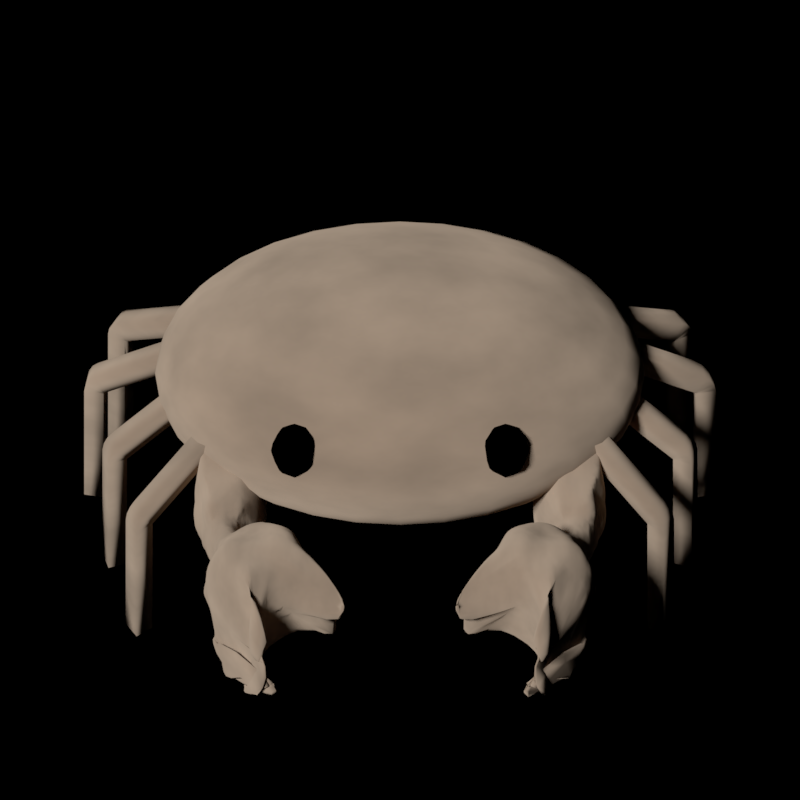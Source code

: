 # Source: crab.blend  (saved by Blender 2.79.0; exported with 4.5.12 LTS)
import bpy
from mathutils import Matrix  # noqa: F401  (used for matrix-valued properties, if any)

bpy.ops.wm.read_factory_settings(use_empty=True)
scene = bpy.context.scene
scene.name = 'Scene'

# ---- collections
col_collection_1 = bpy.data.collections.new('Collection 1'); scene.collection.children.link(col_collection_1)

# ---- images (referenced by path relative to the original .blend; pixels are not part of the script)
import os
ASSET_DIR = os.environ.get("B2B_ASSET_DIR", "")  # directory of the original .blend (textures are referenced by path, not embedded)
HERE = os.path.dirname(os.path.abspath(__file__))  # packed textures are extracted next to this script under _unpacked/

def load_image(name, relpath, width, height, colorspace="sRGB"):
    """Load a texture the original file referenced (path relative to the .blend, or extracted next to this script)."""
    p = next((c for c in (os.path.join(HERE, relpath), os.path.join(ASSET_DIR, relpath)) if relpath and os.path.exists(c)), "")
    if p:
        img = bpy.data.images.load(p, check_existing=True)
        img.name = name
    else:  # same state as the original file: an image datablock whose file is absent (Cycles renders it pink)
        img = bpy.data.images.new(name, width, height)
        img.source = "FILE"
        img.filepath = "//" + (relpath or name)
    img.colorspace_settings.name = colorspace
    return img
img_texturescom_rocksarid0019_1_seamless_s_jpg = load_image('TexturesCom_RocksArid0019_1_seamless_S.jpg', 'TexturesCom_RocksArid0019_1_seamless_S.jpg', 1024, 1024, 'sRGB')

# ---- materials (node trees are filled in below, after node groups)
mat_crab = bpy.data.materials.new('Crab')
mat_crab.alpha_threshold = 0.0
mat_crab.roughness = 0.5
mat_black = bpy.data.materials.new('Black')
mat_black.alpha_threshold = 0.0
mat_black.roughness = 0.5

# ---- material node trees
mat_crab.use_nodes = True; mat_crab.node_tree.nodes.clear()
_N = mat_crab.node_tree.nodes; _L = mat_crab.node_tree.links
n0 = _N.new('ShaderNodeOutputMaterial'); n0.name = 'Material Output'; n0.location = (461, 300)
n1 = _N.new('ShaderNodeBsdfDiffuse'); n1.name = 'Diffuse BSDF'; n1.location = (10, 300)
n1.inputs[0].default_value = (0.6344, 0.4753, 0.3433, 1.0)
n1.inputs[1].default_value = 1.0
n2 = _N.new('ShaderNodeMixShader'); n2.name = 'Mix Shader'; n2.location = (241, 322)
n3 = _N.new('ShaderNodeBsdfDiffuse'); n3.name = 'Diffuse BSDF.001'; n3.location = (0, 166)
n3.inputs[0].default_value = (0.1622, 0.1235, 0.09099, 1.0)
n4 = _N.new('ShaderNodeTexNoise'); n4.name = 'Noise Texture'; n4.location = (-430, 653)
n4.inputs[2].default_value = 3.9
n4.inputs[3].default_value = 16.0
n5 = _N.new('ShaderNodeTexImage'); n5.name = 'Image Texture'; n5.location = (-400, 419)
n5.width = 140
n5.image = img_texturescom_rocksarid0019_1_seamless_s_jpg
n5.projection = 'SPHERE'
n6 = _N.new('ShaderNodeTexCoord'); n6.name = 'Texture Coordinate'; n6.location = (-677, 488)
n7 = _N.new('ShaderNodeMath'); n7.name = 'Math'; n7.location = (-117, 539)
n7.operation = 'SUBTRACT'
_L.new(n1.outputs[0], n2.inputs[1])
_L.new(n2.outputs[0], n0.inputs[0])
_L.new(n3.outputs[0], n2.inputs[2])
_L.new(n4.outputs[0], n7.inputs[0])
_L.new(n6.outputs[0], n5.inputs[0])
_L.new(n7.outputs[0], n2.inputs[0])
_L.new(n5.outputs[0], n7.inputs[1])
n0.is_active_output = True
mat_black.use_nodes = True; mat_black.node_tree.nodes.clear()
_N = mat_black.node_tree.nodes; _L = mat_black.node_tree.links
n0 = _N.new('ShaderNodeOutputMaterial'); n0.name = 'Material Output'; n0.location = (300, 300)
n1 = _N.new('ShaderNodeBsdfDiffuse'); n1.name = 'Diffuse BSDF'; n1.location = (10, 300)
n1.inputs[0].default_value = (0.0, 0.0, 0.0, 1.0)
_L.new(n1.outputs[0], n0.inputs[0])
n0.is_active_output = True

# ---- world
world_world = bpy.data.worlds.new('World'); scene.world = world_world
world_world.use_nodes = True; world_world.node_tree.nodes.clear()
_N = world_world.node_tree.nodes; _L = world_world.node_tree.links
n0 = _N.new('ShaderNodeOutputWorld'); n0.name = 'World Output'; n0.location = (300, 300)
n1 = _N.new('ShaderNodeBackground'); n1.name = 'Background'; n1.location = (10, 300)
n1.inputs[0].default_value = (1.0, 1.0, 1.0, 0.0)
n1.inputs[1].default_value = 0.0
_L.new(n1.outputs[0], n0.inputs[0])
n0.is_active_output = True
world_world.color = (0.0, 0.0, 0.0)
world_world.use_sun_shadow = False
world_world.sun_shadow_jitter_overblur = 0.0
world_world.cycles.sampling_method = 'MANUAL'

# ---- cameras
cam_camera = bpy.data.cameras.new('Camera')
cam_camera.type = 'ORTHO'
cam_camera.clip_end = 100.0
cam_camera.lens = 35.0
cam_camera.sensor_width = 32.0
cam_camera.sensor_height = 18.0
cam_camera.dof.focus_distance = 0.0

# ---- lights
light_sun = bpy.data.lights.new('Sun', 'SUN')
light_sun.transmission_factor = 0.0
light_sun.angle = 0.1993
light_sun.energy = 1.0
light_sun.shadow_buffer_clip_start = 0.5
light_sun.shadow_soft_size = 0.1
light_sun.shadow_cascade_max_distance = 1000.0

# ---- meshes
me_sphere = bpy.data.meshes.new('Sphere')
me_sphere.from_pydata([(0.0, -3.258e-07, -1.0), (0.03806, 0.1913, 0.9808), (0.07466, 0.3753, 0.9239), (0.1084, 0.5449, 0.8315), (0.1379, 0.6935, 0.7071), (0.1622, 0.8155, 0.5556), (0.1802, 0.9061, 0.3827), (0.1913, 0.9619, 0.1951), (0.1951, 0.9808, 7.55e-08), (0.1913, 0.9619, -0.1951), (0.1802, 0.9061, -0.3827), (0.1622, 0.8155, -0.5556), (0.1379, 0.6935, -0.7071), (0.1084, 0.5449, -0.8315), (0.07466, 0.3753, -0.9239), (0.03806, 0.1913, -0.9808), (0.07466, 0.1802, 0.9808), (0.1464, 0.3536, 0.9239), (0.2126, 0.5133, 0.8315), (0.2706, 0.6533, 0.7071), (0.3182, 0.7682, 0.5556), (0.3536, 0.8536, 0.3827), (0.3753, 0.9061, 0.1951), (0.3827, 0.9239, 7.55e-08), (0.3753, 0.9061, -0.1951), (0.3536, 0.8536, -0.3827), (0.3182, 0.7682, -0.5556), (0.2706, 0.6533, -0.7071), (0.2126, 0.5133, -0.8315), (0.1464, 0.3536, -0.9239), (0.07466, 0.1802, -0.9808), (0.1084, 0.1622, 0.9808), (0.2126, 0.3182, 0.9239), (0.3087, 0.4619, 0.8315), (0.3928, 0.5879, 0.7071), (0.4619, 0.6913, 0.5556), (0.5133, 0.7682, 0.3827), (0.5449, 0.8155, 0.1951), (0.5556, 0.8315, 7.55e-08), (0.5449, 0.8155, -0.1951), (0.5133, 0.7682, -0.3827), (0.4619, 0.6913, -0.5556), (0.3928, 0.5879, -0.7071), (0.3087, 0.4619, -0.8315), (0.2126, 0.3182, -0.9239), (0.1084, 0.1622, -0.9808), (0.1379, 0.1379, 0.9808), (0.2706, 0.2706, 0.9239), (0.3928, 0.3928, 0.8315), (0.5, 0.5, 0.7071), (0.5879, 0.5879, 0.5556), (0.6533, 0.6533, 0.3827), (0.6935, 0.6935, 0.1951), (0.7071, 0.7071, 7.55e-08), (0.6935, 0.6935, -0.1951), (0.6533, 0.6533, -0.3827), (0.5879, 0.5879, -0.5556), (0.5, 0.5, -0.7071), (0.3928, 0.3928, -0.8315), (0.2706, 0.2706, -0.9239), (0.1379, 0.1379, -0.9808), (0.1622, 0.1084, 0.9808), (0.3182, 0.2126, 0.9239), (0.4619, 0.3087, 0.8315), (0.5879, 0.3928, 0.7071), (0.6913, 0.4619, 0.5556), (0.7682, 0.5133, 0.3827), (0.8155, 0.5449, 0.1951), (0.8315, 0.5556, 7.55e-08), (0.8155, 0.5449, -0.1951), (0.7682, 0.5133, -0.3827), (0.6913, 0.4619, -0.5556), (0.5879, 0.3928, -0.7071), (0.4619, 0.3087, -0.8315), (0.3182, 0.2126, -0.9239), (0.1622, 0.1084, -0.9808), (0.1802, 0.07466, 0.9808), (0.3536, 0.1464, 0.9239), (0.5133, 0.2126, 0.8315), (0.6533, 0.2706, 0.7071), (0.7682, 0.3182, 0.5556), (0.8536, 0.3536, 0.3827), (0.9061, 0.3753, 0.1951), (0.9239, 0.3827, 7.55e-08), (0.9061, 0.3753, -0.1951), (0.8536, 0.3536, -0.3827), (0.7682, 0.3182, -0.5556), (0.6533, 0.2706, -0.7071), (0.5133, 0.2126, -0.8315), (0.3536, 0.1464, -0.9239), (0.1802, 0.07466, -0.9808), (0.1913, 0.03806, 0.9808), (0.3753, 0.07466, 0.9239), (0.5449, 0.1084, 0.8315), (0.6935, 0.1379, 0.7071), (0.8155, 0.1622, 0.5556), (0.9061, 0.1802, 0.3827), (0.9619, 0.1913, 0.1951), (0.9808, 0.1951, 7.55e-08), (0.9619, 0.1913, -0.1951), (0.9061, 0.1802, -0.3827), (0.8155, 0.1622, -0.5556), (0.6935, 0.1379, -0.7071), (0.5449, 0.1084, -0.8315), (0.3753, 0.07466, -0.9239), (0.1913, 0.03806, -0.9808), (0.1951, -3.266e-07, 0.9808), (0.3827, -3.192e-07, 0.9239), (0.5556, -3.117e-07, 0.8315), (0.7071, -3.192e-07, 0.7071), (0.8315, -3.341e-07, 0.5556), (0.9239, -2.745e-07, 0.3827), (0.9808, -3.937e-07, 0.1951), (1.0, -3.788e-07, 7.55e-08), (0.9808, -3.937e-07, -0.1951), (0.9239, -2.298e-07, -0.3827), (0.8315, -3.341e-07, -0.5556), (0.7071, -3.192e-07, -0.7071), (0.5556, -3.415e-07, -0.8315), (0.3827, -3.043e-07, -0.9239), (0.1951, -3.08e-07, -0.9808), (0.1913, -0.03806, 0.9808), (0.3753, -0.07466, 0.9239), (0.5449, -0.1084, 0.8315), (0.6935, -0.138, 0.7071), (0.8155, -0.1622, 0.5556), (0.9061, -0.1802, 0.3827), (0.9619, -0.1913, 0.1951), (0.9808, -0.1951, 7.55e-08), (0.9619, -0.1913, -0.1951), (0.9061, -0.1802, -0.3827), (0.8155, -0.1622, -0.5556), (0.6935, -0.138, -0.7071), (0.5449, -0.1084, -0.8315), (0.3753, -0.07466, -0.9239), (0.1913, -0.03806, -0.9808), (0.1802, -0.07466, 0.9808), (0.3536, -0.1464, 0.9239), (0.5133, -0.2126, 0.8315), (0.6533, -0.2706, 0.7071), (0.7682, -0.3182, 0.5556), (0.8536, -0.3536, 0.3827), (0.9061, -0.3753, 0.1951), (0.9239, -0.3827, 7.55e-08), (0.9061, -0.3753, -0.1951), (0.8536, -0.3536, -0.3827), (0.7682, -0.3182, -0.5556), (0.6533, -0.2706, -0.7071), (0.5133, -0.2126, -0.8315), (0.3536, -0.1464, -0.9239), (0.1802, -0.07466, -0.9808), (0.1622, -0.1084, 0.9808), (0.3182, -0.2126, 0.9239), (0.4619, -0.3087, 0.8315), (0.5879, -0.3928, 0.7071), (0.6913, -0.4619, 0.5556), (0.7682, -0.5133, 0.3827), (0.8155, -0.5449, 0.1951), (0.8315, -0.5556, 7.55e-08), (0.8155, -0.5449, -0.1951), (0.7682, -0.5133, -0.3827), (0.6913, -0.4619, -0.5556), (0.5879, -0.3928, -0.7071), (0.4619, -0.3087, -0.8315), (0.3182, -0.2126, -0.9239), (0.1622, -0.1084, -0.9808), (0.1379, -0.138, 0.9808), (0.2706, -0.2706, 0.9239), (0.3928, -0.3928, 0.8315), (0.5, -0.5, 0.7071), (0.5879, -0.5879, 0.5556), (0.6533, -0.6533, 0.3827), (0.6935, -0.6935, 0.1951), (0.7071, -0.7071, 7.55e-08), (0.6935, -0.6935, -0.1951), (0.6533, -0.6533, -0.3827), (0.5879, -0.5879, -0.5556), (0.5, -0.5, -0.7071), (0.3928, -0.3928, -0.8315), (0.2706, -0.2706, -0.9239), (0.1379, -0.138, -0.9808), (0.1084, -0.1622, 0.9808), (0.2126, -0.3182, 0.9239), (0.3087, -0.4619, 0.8315), (0.3928, -0.5879, 0.7071), (0.4619, -0.6913, 0.5556), (0.5133, -0.7682, 0.3827), (0.5449, -0.8155, 0.1951), (0.5556, -0.8315, 7.55e-08), (0.5449, -0.8155, -0.1951), (0.5133, -0.7682, -0.3827), (0.4619, -0.6913, -0.5556), (0.3928, -0.5879, -0.7071), (0.3087, -0.4619, -0.8315), (0.2126, -0.3182, -0.9239), (0.1084, -0.1622, -0.9808), (0.07466, -0.1802, 0.9808), (0.1464, -0.3536, 0.9239), (0.2126, -0.5133, 0.8315), (0.2706, -0.6533, 0.7071), (0.3182, -0.7682, 0.5556), (0.3536, -0.8536, 0.3827), (0.3753, -0.9061, 0.1951), (0.3827, -0.9239, 7.55e-08), (0.3753, -0.9061, -0.1951), (0.3536, -0.8536, -0.3827), (0.3182, -0.7682, -0.5556), (0.2706, -0.6533, -0.7071), (0.2126, -0.5133, -0.8315), (0.1464, -0.3536, -0.9239), (0.07466, -0.1802, -0.9808), (0.03806, -0.1913, 0.9808), (0.07466, -0.3753, 0.9239), (0.1084, -0.5449, 0.8315), (0.1379, -0.6935, 0.7071), (0.1622, -0.8155, 0.5556), (0.1802, -0.9061, 0.3827), (0.1913, -0.9619, 0.1951), (0.1951, -0.9808, 7.55e-08), (0.1913, -0.9619, -0.1951), (0.1802, -0.9061, -0.3827), (0.1622, -0.8155, -0.5556), (0.1379, -0.6935, -0.7071), (0.1084, -0.5449, -0.8315), (0.07466, -0.3753, -0.9239), (0.03806, -0.1913, -0.9808), (-7.212e-09, -0.1951, 0.9808), (4.122e-08, -0.3827, 0.9239), (2.632e-08, -0.5556, 0.8315), (-2.584e-08, -0.7071, 0.7071), (-8.544e-08, -0.8315, 0.5556), (6.357e-08, -0.9239, 0.3827), (-8.544e-08, -0.9808, 0.1951), (-1.003e-07, -1.0, 7.55e-08), (-8.544e-08, -0.9808, -0.1951), (6.357e-08, -0.9239, -0.3827), (-8.544e-08, -0.8315, -0.5556), (-2.584e-08, -0.7071, -0.7071), (-1.094e-08, -0.5556, -0.8315), (3.964e-09, -0.3827, -0.9239), (3.964e-09, -0.1951, -0.9808), (-0.03806, -0.1913, 0.9808), (-0.07466, -0.3753, 0.9239), (-0.1084, -0.5449, 0.8315), (-0.1379, -0.6935, 0.7071), (-0.1622, -0.8155, 0.5556), (-0.1802, -0.9061, 0.3827), (-0.1913, -0.9619, 0.1951), (-0.1951, -0.9808, 7.55e-08), (-0.1913, -0.9619, -0.1951), (-0.1802, -0.9061, -0.3827), (-0.1622, -0.8155, -0.5556), (-0.1379, -0.6935, -0.7071), (-0.1084, -0.5449, -0.8315), (-0.07466, -0.3753, -0.9239), (-0.03806, -0.1913, -0.9808), (-1.247e-07, -6.269e-07, 1.0), (-0.07466, -0.1802, 0.9808), (-0.1464, -0.3536, 0.9239), (-0.2126, -0.5133, 0.8315), (-0.2706, -0.6533, 0.7071), (-0.3182, -0.7682, 0.5556), (-0.3536, -0.8536, 0.3827), (-0.3753, -0.9061, 0.1951), (-0.3827, -0.9239, 7.55e-08), (-0.3753, -0.9061, -0.1951), (-0.3536, -0.8536, -0.3827), (-0.3182, -0.7682, -0.5556), (-0.2706, -0.6533, -0.7071), (-0.2126, -0.5133, -0.8315), (-0.1464, -0.3536, -0.9239), (-0.07466, -0.1802, -0.9808), (-0.1084, -0.1622, 0.9808), (-0.2126, -0.3182, 0.9239), (-0.3087, -0.4619, 0.8315), (-0.3928, -0.5879, 0.7071), (-0.4619, -0.6913, 0.5556), (-0.5133, -0.7682, 0.3827), (-0.5449, -0.8155, 0.1951), (-0.5556, -0.8315, 7.55e-08), (-0.5449, -0.8155, -0.1951), (-0.5133, -0.7682, -0.3827), (-0.4619, -0.6913, -0.5556), (-0.3928, -0.5879, -0.7071), (-0.3087, -0.4619, -0.8315), (-0.2126, -0.3182, -0.9239), (-0.1084, -0.1622, -0.9808), (-0.1379, -0.138, 0.9808), (-0.2706, -0.2706, 0.9239), (-0.3928, -0.3928, 0.8315), (-0.5, -0.5, 0.7071), (-0.5879, -0.5879, 0.5556), (-0.6533, -0.6533, 0.3827), (-0.6935, -0.6935, 0.1951), (-0.7071, -0.7071, 7.55e-08), (-0.6935, -0.6935, -0.1951), (-0.6533, -0.6533, -0.3827), (-0.5879, -0.5879, -0.5556), (-0.5, -0.5, -0.7071), (-0.3928, -0.3928, -0.8315), (-0.2706, -0.2706, -0.9239), (-0.1379, -0.1379, -0.9808), (-0.1622, -0.1084, 0.9808), (-0.3182, -0.2126, 0.9239), (-0.4619, -0.3087, 0.8315), (-0.5879, -0.3928, 0.7071), (-0.6913, -0.4619, 0.5556), (-0.7682, -0.5133, 0.3827), (-0.8155, -0.5449, 0.1951), (-0.8315, -0.5556, 7.55e-08), (-0.8155, -0.5449, -0.1951), (-0.7682, -0.5133, -0.3827), (-0.6913, -0.4619, -0.5556), (-0.5879, -0.3928, -0.7071), (-0.4619, -0.3087, -0.8315), (-0.3182, -0.2126, -0.9239), (-0.1622, -0.1084, -0.9808), (-0.1802, -0.07466, 0.9808), (-0.3536, -0.1464, 0.9239), (-0.5133, -0.2126, 0.8315), (-0.6533, -0.2706, 0.7071), (-0.7682, -0.3182, 0.5556), (-0.8536, -0.3536, 0.3827), (-0.9061, -0.3753, 0.1951), (-0.9239, -0.3827, 7.55e-08), (-0.9061, -0.3753, -0.1951), (-0.8536, -0.3536, -0.3827), (-0.7682, -0.3182, -0.5556), (-0.6533, -0.2706, -0.7071), (-0.5133, -0.2126, -0.8315), (-0.3536, -0.1464, -0.9239), (-0.1802, -0.07466, -0.9808), (-0.1913, -0.03806, 0.9808), (-0.3753, -0.07466, 0.9239), (-0.5449, -0.1084, 0.8315), (-0.6935, -0.1379, 0.7071), (-0.8155, -0.1622, 0.5556), (-0.9061, -0.1802, 0.3827), (-0.9619, -0.1913, 0.1951), (-0.9808, -0.1951, 7.55e-08), (-0.9619, -0.1913, -0.1951), (-0.9061, -0.1802, -0.3827), (-0.8155, -0.1622, -0.5556), (-0.6935, -0.1379, -0.7071), (-0.5449, -0.1084, -0.8315), (-0.3753, -0.07466, -0.9239), (-0.1913, -0.03806, -0.9808), (-0.1951, -3.117e-07, 0.9808), (-0.3827, -2.819e-07, 0.9239), (-0.5556, -2.819e-07, 0.8315), (-0.7071, -1.851e-07, 0.7071), (-0.8315, -1.404e-07, 0.5556), (-0.9239, -3.192e-07, 0.3827), (-0.9808, -9.567e-08, 0.1951), (-1.0, -1.404e-07, 7.55e-08), (-0.9808, -9.567e-08, -0.1951), (-0.9239, -3.192e-07, -0.3827), (-0.8315, -1.404e-07, -0.5556), (-0.7071, -1.851e-07, -0.7071), (-0.5556, -2.596e-07, -0.8315), (-0.3827, -2.521e-07, -0.9239), (-0.1951, -3.155e-07, -0.9808), (-0.1913, 0.03806, 0.9808), (-0.3753, 0.07466, 0.9239), (-0.5449, 0.1084, 0.8315), (-0.6935, 0.1379, 0.7071), (-0.8155, 0.1622, 0.5556), (-0.9061, 0.1802, 0.3827), (-0.9619, 0.1913, 0.1951), (-0.9808, 0.1951, 7.55e-08), (-0.9619, 0.1913, -0.1951), (-0.9061, 0.1802, -0.3827), (-0.8155, 0.1622, -0.5556), (-0.6935, 0.1379, -0.7071), (-0.5449, 0.1084, -0.8315), (-0.3753, 0.07466, -0.9239), (-0.1913, 0.03806, -0.9808), (-0.1802, 0.07466, 0.9808), (-0.3536, 0.1464, 0.9239), (-0.5133, 0.2126, 0.8315), (-0.6533, 0.2706, 0.7071), (-0.7682, 0.3182, 0.5556), (-0.8536, 0.3536, 0.3827), (-0.9061, 0.3753, 0.1951), (-0.9239, 0.3827, 7.55e-08), (-0.9061, 0.3753, -0.1951), (-0.8536, 0.3536, -0.3827), (-0.7682, 0.3182, -0.5556), (-0.6533, 0.2706, -0.7071), (-0.5133, 0.2126, -0.8315), (-0.3536, 0.1464, -0.9239), (-0.1802, 0.07466, -0.9808), (-0.1622, 0.1084, 0.9808), (-0.3182, 0.2126, 0.9239), (-0.4619, 0.3087, 0.8315), (-0.5879, 0.3928, 0.7071), (-0.6913, 0.4619, 0.5556), (-0.7682, 0.5133, 0.3827), (-0.8155, 0.5449, 0.1951), (-0.8315, 0.5556, 7.55e-08), (-0.8155, 0.5449, -0.1951), (-0.7682, 0.5133, -0.3827), (-0.6913, 0.4619, -0.5556), (-0.5879, 0.3928, -0.7071), (-0.4619, 0.3087, -0.8315), (-0.3182, 0.2126, -0.9239), (-0.1622, 0.1084, -0.9808), (-0.1379, 0.1379, 0.9808), (-0.2706, 0.2706, 0.9239), (-0.3928, 0.3928, 0.8315), (-0.5, 0.5, 0.7071), (-0.5879, 0.5879, 0.5556), (-0.6533, 0.6533, 0.3827), (-0.6935, 0.6935, 0.1951), (-0.7071, 0.7071, 7.55e-08), (-0.6935, 0.6935, -0.1951), (-0.6533, 0.6533, -0.3827), (-0.5879, 0.5879, -0.5556), (-0.5, 0.5, -0.7071), (-0.3928, 0.3928, -0.8315), (-0.2706, 0.2706, -0.9239), (-0.1379, 0.1379, -0.9808), (-0.1084, 0.1622, 0.9808), (-0.2126, 0.3182, 0.9239), (-0.3087, 0.4619, 0.8315), (-0.3928, 0.5879, 0.7071), (-0.4619, 0.6913, 0.5556), (-0.5133, 0.7682, 0.3827), (-0.5449, 0.8155, 0.1951), (-0.5556, 0.8315, 7.55e-08), (-0.5449, 0.8155, -0.1951), (-0.5133, 0.7682, -0.3827), (-0.4619, 0.6913, -0.5556), (-0.3928, 0.5879, -0.7071), (-0.3087, 0.4619, -0.8315), (-0.2126, 0.3182, -0.9239), (-0.1084, 0.1622, -0.9808), (-0.07466, 0.1802, 0.9808), (-0.1464, 0.3536, 0.9239), (-0.2126, 0.5133, 0.8315), (-0.2706, 0.6533, 0.7071), (-0.3182, 0.7682, 0.5556), (-0.3536, 0.8536, 0.3827), (-0.3753, 0.9061, 0.1951), (-0.3827, 0.9239, 7.55e-08), (-0.3753, 0.9061, -0.1951), (-0.3536, 0.8536, -0.3827), (-0.3182, 0.7682, -0.5556), (-0.2706, 0.6533, -0.7071), (-0.2126, 0.5133, -0.8315), (-0.1464, 0.3536, -0.9239), (-0.07466, 0.1802, -0.9808), (-0.03806, 0.1913, 0.9808), (-0.07466, 0.3753, 0.9239), (-0.1084, 0.5449, 0.8315), (-0.1379, 0.6935, 0.7071), (-0.1622, 0.8155, 0.5556), (-0.1802, 0.9061, 0.3827), (-0.1913, 0.9619, 0.1951), (-0.1951, 0.9808, 7.55e-08), (-0.1913, 0.9619, -0.1951), (-0.1802, 0.9061, -0.3827), (-0.1622, 0.8155, -0.5556), (-0.1379, 0.6935, -0.7071), (-0.1084, 0.5449, -0.8315), (-0.07466, 0.3753, -0.9239), (-0.03806, 0.1913, -0.9808), (3.749e-08, 0.1951, 0.9808), (7.847e-08, 0.3827, 0.9239), (1.083e-07, 0.5556, 0.8315), (1.53e-07, 0.7071, 0.7071), (2.722e-07, 0.8315, 0.5556), (6.357e-08, 0.9239, 0.3827), (2.573e-07, 0.9808, 0.1951), (2.722e-07, 1.0, 7.55e-08), (2.573e-07, 0.9808, -0.1951), (6.357e-08, 0.9239, -0.3827), (2.722e-07, 0.8315, -0.5556), (1.53e-07, 0.7071, -0.7071), (1.232e-07, 0.5556, -0.8315), (7.847e-08, 0.3827, -0.9239), (1.514e-08, 0.1951, -0.9808)], [], [(476, 475, 9, 10), (469, 468, 2, 3), (477, 476, 10, 11), (470, 469, 3, 4), (478, 477, 11, 12), (471, 470, 4, 5), (479, 478, 12, 13), (472, 471, 5, 6), (480, 479, 13, 14), (473, 472, 6, 7), (481, 480, 14, 15), (474, 473, 7, 8), (467, 256, 1), (0, 481, 15), (475, 474, 8, 9), (468, 467, 1, 2), (0, 15, 30), (9, 8, 23, 24), (2, 1, 16, 17), (10, 9, 24, 25), (3, 2, 17, 18), (11, 10, 25, 26), (4, 3, 18, 19), (12, 11, 26, 27), (5, 4, 19, 20), (13, 12, 27, 28), (6, 5, 20, 21), (14, 13, 28, 29), (7, 6, 21, 22), (15, 14, 29, 30), (8, 7, 22, 23), (1, 256, 16), (28, 27, 42, 43), (21, 20, 35, 36), (29, 28, 43, 44), (22, 21, 36, 37), (30, 29, 44, 45), (23, 22, 37, 38), (16, 256, 31), (0, 30, 45), (24, 23, 38, 39), (17, 16, 31, 32), (25, 24, 39, 40), (18, 17, 32, 33), (26, 25, 40, 41), (19, 18, 33, 34), (27, 26, 41, 42), (20, 19, 34, 35), (32, 31, 46, 47), (40, 39, 54, 55), (33, 32, 47, 48), (41, 40, 55, 56), (34, 33, 48, 49), (42, 41, 56, 57), (35, 34, 49, 50), (43, 42, 57, 58), (36, 35, 50, 51), (44, 43, 58, 59), (37, 36, 51, 52), (45, 44, 59, 60), (38, 37, 52, 53), (31, 256, 46), (0, 45, 60), (39, 38, 53, 54), (51, 50, 65, 66), (59, 58, 73, 74), (52, 51, 66, 67), (60, 59, 74, 75), (53, 52, 67, 68), (46, 256, 61), (0, 60, 75), (54, 53, 68, 69), (47, 46, 61, 62), (55, 54, 69, 70), (48, 47, 62, 63), (56, 55, 70, 71), (49, 48, 63, 64), (57, 56, 71, 72), (50, 49, 64, 65), (58, 57, 72, 73), (70, 69, 84, 85), (63, 62, 77, 78), (71, 70, 85, 86), (64, 63, 78, 79), (72, 71, 86, 87), (65, 64, 79, 80), (73, 72, 87, 88), (66, 65, 80, 81), (74, 73, 88, 89), (67, 66, 81, 82), (75, 74, 89, 90), (68, 67, 82, 83), (61, 256, 76), (0, 75, 90), (69, 68, 83, 84), (62, 61, 76, 77), (89, 88, 103, 104), (82, 81, 96, 97), (90, 89, 104, 105), (83, 82, 97, 98), (76, 256, 91), (0, 90, 105), (84, 83, 98, 99), (77, 76, 91, 92), (85, 84, 99, 100), (78, 77, 92, 93), (86, 85, 100, 101), (79, 78, 93, 94), (87, 86, 101, 102), (80, 79, 94, 95), (88, 87, 102, 103), (81, 80, 95, 96), (93, 92, 107, 108), (101, 100, 115, 116), (94, 93, 108, 109), (102, 101, 116, 117), (95, 94, 109, 110), (103, 102, 117, 118), (96, 95, 110, 111), (104, 103, 118, 119), (97, 96, 111, 112), (105, 104, 119, 120), (98, 97, 112, 113), (91, 256, 106), (0, 105, 120), (99, 98, 113, 114), (92, 91, 106, 107), (100, 99, 114, 115), (112, 111, 126, 127), (120, 119, 134, 135), (113, 112, 127, 128), (106, 256, 121), (0, 120, 135), (114, 113, 128, 129), (107, 106, 121, 122), (115, 114, 129, 130), (108, 107, 122, 123), (116, 115, 130, 131), (109, 108, 123, 124), (117, 116, 131, 132), (110, 109, 124, 125), (118, 117, 132, 133), (111, 110, 125, 126), (119, 118, 133, 134), (131, 130, 145, 146), (124, 123, 138, 139), (132, 131, 146, 147), (125, 124, 139, 140), (133, 132, 147, 148), (126, 125, 140, 141), (134, 133, 148, 149), (127, 126, 141, 142), (135, 134, 149, 150), (128, 127, 142, 143), (121, 256, 136), (0, 135, 150), (129, 128, 143, 144), (122, 121, 136, 137), (130, 129, 144, 145), (123, 122, 137, 138), (150, 149, 164, 165), (143, 142, 157, 158), (136, 256, 151), (0, 150, 165), (144, 143, 158, 159), (137, 136, 151, 152), (145, 144, 159, 160), (138, 137, 152, 153), (146, 145, 160, 161), (139, 138, 153, 154), (147, 146, 161, 162), (140, 139, 154, 155), (148, 147, 162, 163), (141, 140, 155, 156), (149, 148, 163, 164), (142, 141, 156, 157), (162, 161, 176, 177), (155, 154, 169, 170), (163, 162, 177, 178), (156, 155, 170, 171), (164, 163, 178, 179), (157, 156, 171, 172), (165, 164, 179, 180), (158, 157, 172, 173), (151, 256, 166), (0, 165, 180), (159, 158, 173, 174), (152, 151, 166, 167), (160, 159, 174, 175), (153, 152, 167, 168), (161, 160, 175, 176), (154, 153, 168, 169), (166, 256, 181), (0, 180, 195), (174, 173, 188, 189), (167, 166, 181, 182), (175, 174, 189, 190), (168, 167, 182, 183), (176, 175, 190, 191), (169, 168, 183, 184), (177, 176, 191, 192), (170, 169, 184, 185), (178, 177, 192, 193), (171, 170, 185, 186), (179, 178, 193, 194), (172, 171, 186, 187), (180, 179, 194, 195), (173, 172, 187, 188), (185, 184, 199, 200), (193, 192, 207, 208), (186, 185, 200, 201), (194, 193, 208, 209), (187, 186, 201, 202), (195, 194, 209, 210), (188, 187, 202, 203), (181, 256, 196), (0, 195, 210), (189, 188, 203, 204), (182, 181, 196, 197), (190, 189, 204, 205), (183, 182, 197, 198), (191, 190, 205, 206), (184, 183, 198, 199), (192, 191, 206, 207), (204, 203, 218, 219), (197, 196, 211, 212), (205, 204, 219, 220), (198, 197, 212, 213), (206, 205, 220, 221), (199, 198, 213, 214), (207, 206, 221, 222), (200, 199, 214, 215), (208, 207, 222, 223), (201, 200, 215, 216), (209, 208, 223, 224), (202, 201, 216, 217), (210, 209, 224, 225), (203, 202, 217, 218), (196, 256, 211), (0, 210, 225), (223, 222, 237, 238), (216, 215, 230, 231), (224, 223, 238, 239), (217, 216, 231, 232), (225, 224, 239, 240), (218, 217, 232, 233), (211, 256, 226), (0, 225, 240), (219, 218, 233, 234), (212, 211, 226, 227), (220, 219, 234, 235), (213, 212, 227, 228), (221, 220, 235, 236), (214, 213, 228, 229), (222, 221, 236, 237), (215, 214, 229, 230), (227, 226, 241, 242), (235, 234, 249, 250), (228, 227, 242, 243), (236, 235, 250, 251), (229, 228, 243, 244), (237, 236, 251, 252), (230, 229, 244, 245), (238, 237, 252, 253), (231, 230, 245, 246), (239, 238, 253, 254), (232, 231, 246, 247), (240, 239, 254, 255), (233, 232, 247, 248), (226, 256, 241), (0, 240, 255), (234, 233, 248, 249), (246, 245, 261, 262), (254, 253, 269, 270), (247, 246, 262, 263), (255, 254, 270, 271), (248, 247, 263, 264), (241, 256, 257), (0, 255, 271), (249, 248, 264, 265), (242, 241, 257, 258), (250, 249, 265, 266), (243, 242, 258, 259), (251, 250, 266, 267), (244, 243, 259, 260), (252, 251, 267, 268), (245, 244, 260, 261), (253, 252, 268, 269), (266, 265, 280, 281), (259, 258, 273, 274), (267, 266, 281, 282), (260, 259, 274, 275), (268, 267, 282, 283), (261, 260, 275, 276), (269, 268, 283, 284), (262, 261, 276, 277), (270, 269, 284, 285), (263, 262, 277, 278), (271, 270, 285, 286), (264, 263, 278, 279), (257, 256, 272), (0, 271, 286), (265, 264, 279, 280), (258, 257, 272, 273), (285, 284, 299, 300), (278, 277, 292, 293), (286, 285, 300, 301), (279, 278, 293, 294), (272, 256, 287), (0, 286, 301), (280, 279, 294, 295), (273, 272, 287, 288), (281, 280, 295, 296), (274, 273, 288, 289), (282, 281, 296, 297), (275, 274, 289, 290), (283, 282, 297, 298), (276, 275, 290, 291), (284, 283, 298, 299), (277, 276, 291, 292), (297, 296, 311, 312), (290, 289, 304, 305), (298, 297, 312, 313), (291, 290, 305, 306), (299, 298, 313, 314), (292, 291, 306, 307), (300, 299, 314, 315), (293, 292, 307, 308), (301, 300, 315, 316), (294, 293, 308, 309), (287, 256, 302), (0, 301, 316), (295, 294, 309, 310), (288, 287, 302, 303), (296, 295, 310, 311), (289, 288, 303, 304), (316, 315, 330, 331), (309, 308, 323, 324), (302, 256, 317), (0, 316, 331), (310, 309, 324, 325), (303, 302, 317, 318), (311, 310, 325, 326), (304, 303, 318, 319), (312, 311, 326, 327), (305, 304, 319, 320), (313, 312, 327, 328), (306, 305, 320, 321), (314, 313, 328, 329), (307, 306, 321, 322), (315, 314, 329, 330), (308, 307, 322, 323), (320, 319, 334, 335), (328, 327, 342, 343), (321, 320, 335, 336), (329, 328, 343, 344), (322, 321, 336, 337), (330, 329, 344, 345), (323, 322, 337, 338), (331, 330, 345, 346), (324, 323, 338, 339), (317, 256, 332), (0, 331, 346), (325, 324, 339, 340), (318, 317, 332, 333), (326, 325, 340, 341), (319, 318, 333, 334), (327, 326, 341, 342), (339, 338, 353, 354), (332, 256, 347), (0, 346, 361), (340, 339, 354, 355), (333, 332, 347, 348), (341, 340, 355, 356), (334, 333, 348, 349), (342, 341, 356, 357), (335, 334, 349, 350), (343, 342, 357, 358), (336, 335, 350, 351), (344, 343, 358, 359), (337, 336, 351, 352), (345, 344, 359, 360), (338, 337, 352, 353), (346, 345, 360, 361), (358, 357, 372, 373), (351, 350, 365, 366), (359, 358, 373, 374), (352, 351, 366, 367), (360, 359, 374, 375), (353, 352, 367, 368), (361, 360, 375, 376), (354, 353, 368, 369), (347, 256, 362), (0, 361, 376), (355, 354, 369, 370), (348, 347, 362, 363), (356, 355, 370, 371), (349, 348, 363, 364), (357, 356, 371, 372), (350, 349, 364, 365), (362, 256, 377), (0, 376, 391), (370, 369, 384, 385), (363, 362, 377, 378), (371, 370, 385, 386), (364, 363, 378, 379), (372, 371, 386, 387), (365, 364, 379, 380), (373, 372, 387, 388), (366, 365, 380, 381), (374, 373, 388, 389), (367, 366, 381, 382), (375, 374, 389, 390), (368, 367, 382, 383), (376, 375, 390, 391), (369, 368, 383, 384), (381, 380, 395, 396), (389, 388, 403, 404), (382, 381, 396, 397), (390, 389, 404, 405), (383, 382, 397, 398), (391, 390, 405, 406), (384, 383, 398, 399), (377, 256, 392), (0, 391, 406), (385, 384, 399, 400), (378, 377, 392, 393), (386, 385, 400, 401), (379, 378, 393, 394), (387, 386, 401, 402), (380, 379, 394, 395), (388, 387, 402, 403), (400, 399, 414, 415), (393, 392, 407, 408), (401, 400, 415, 416), (394, 393, 408, 409), (402, 401, 416, 417), (395, 394, 409, 410), (403, 402, 417, 418), (396, 395, 410, 411), (404, 403, 418, 419), (397, 396, 411, 412), (405, 404, 419, 420), (398, 397, 412, 413), (406, 405, 420, 421), (399, 398, 413, 414), (392, 256, 407), (0, 406, 421), (419, 418, 433, 434), (412, 411, 426, 427), (420, 419, 434, 435), (413, 412, 427, 428), (421, 420, 435, 436), (414, 413, 428, 429), (407, 256, 422), (0, 421, 436), (415, 414, 429, 430), (408, 407, 422, 423), (416, 415, 430, 431), (409, 408, 423, 424), (417, 416, 431, 432), (410, 409, 424, 425), (418, 417, 432, 433), (411, 410, 425, 426), (431, 430, 445, 446), (424, 423, 438, 439), (432, 431, 446, 447), (425, 424, 439, 440), (433, 432, 447, 448), (426, 425, 440, 441), (434, 433, 448, 449), (427, 426, 441, 442), (435, 434, 449, 450), (428, 427, 442, 443), (436, 435, 450, 451), (429, 428, 443, 444), (422, 256, 437), (0, 436, 451), (430, 429, 444, 445), (423, 422, 437, 438), (450, 449, 464, 465), (443, 442, 457, 458), (451, 450, 465, 466), (444, 443, 458, 459), (437, 256, 452), (0, 451, 466), (445, 444, 459, 460), (438, 437, 452, 453), (446, 445, 460, 461), (439, 438, 453, 454), (447, 446, 461, 462), (440, 439, 454, 455), (448, 447, 462, 463), (441, 440, 455, 456), (449, 448, 463, 464), (442, 441, 456, 457), (454, 453, 468, 469), (462, 461, 476, 477), (455, 454, 469, 470), (463, 462, 477, 478), (456, 455, 470, 471), (464, 463, 478, 479), (457, 456, 471, 472), (465, 464, 479, 480), (458, 457, 472, 473), (466, 465, 480, 481), (459, 458, 473, 474), (452, 256, 467), (0, 466, 481), (460, 459, 474, 475), (453, 452, 467, 468), (461, 460, 475, 476)])
me_sphere.polygons.foreach_set('use_smooth', [True] * 512)
me_sphere.materials.append(mat_crab)
me_sphere.use_remesh_preserve_volume = False
me_sphere.use_remesh_preserve_attributes = False
me_sphere.use_mirror_vertex_groups = False
me_sphere.update()
me_sphere_001 = bpy.data.meshes.new('Sphere.001')
me_sphere_001.from_pydata([(-0.9032, -1.029, 0.4166), (-0.9032, -1.107, 0.02408), (-0.9032, -1.107, 0.4321), (-0.848, -1.052, 0.4166), (-0.8012, -1.005, 0.3724), (-0.7699, -0.9741, 0.3062), (-0.7589, -0.9631, 0.2281), (-0.7699, -0.9741, 0.15), (-0.8012, -1.005, 0.08384), (-0.848, -1.052, 0.03961), (-0.8251, -1.107, 0.4166), (-0.7589, -1.107, 0.3724), (-0.7147, -1.107, 0.3062), (-0.6992, -1.107, 0.2281), (-0.7147, -1.107, 0.15), (-0.7589, -1.107, 0.08384), (-0.8251, -1.107, 0.03961), (-0.848, -1.163, 0.4166), (-0.8012, -1.209, 0.3724), (-0.7699, -1.241, 0.3062), (-0.7589, -1.252, 0.2281), (-0.7699, -1.241, 0.15), (-0.8012, -1.209, 0.08384), (-0.848, -1.163, 0.03961), (-0.9032, -1.185, 0.4166), (-0.9032, -1.252, 0.3724), (-0.9032, -1.296, 0.3062), (-0.9032, -1.311, 0.2281), (-0.9032, -1.296, 0.15), (-0.9032, -1.252, 0.08384), (-0.9032, -1.185, 0.03961), (-0.9584, -1.163, 0.4166), (-1.005, -1.209, 0.3724), (-1.036, -1.241, 0.3062), (-1.047, -1.252, 0.2281), (-1.036, -1.241, 0.15), (-1.005, -1.209, 0.08384), (-0.9584, -1.163, 0.03961), (-0.9813, -1.107, 0.4166), (-1.047, -1.107, 0.3724), (-1.092, -1.107, 0.3062), (-1.107, -1.107, 0.2281), (-1.092, -1.107, 0.15), (-1.047, -1.107, 0.08384), (-0.9813, -1.107, 0.03961), (-0.9584, -1.052, 0.4166), (-1.005, -1.005, 0.3724), (-1.036, -0.9741, 0.3062), (-1.047, -0.9631, 0.2281), (-1.036, -0.9741, 0.15), (-1.005, -1.005, 0.08384), (-0.9584, -1.052, 0.03961), (-0.9032, -0.9631, 0.3724), (-0.9032, -0.9188, 0.3062), (-0.9032, -0.9033, 0.2281), (-0.9032, -0.9188, 0.15), (-0.9032, -0.9631, 0.08384), (-0.9032, -1.029, 0.03961)], [], [(57, 56, 8, 9), (55, 54, 6, 7), (53, 52, 4, 5), (0, 2, 3), (1, 57, 9), (56, 55, 7, 8), (54, 53, 5, 6), (52, 0, 3, 4), (1, 9, 16), (8, 7, 14, 15), (6, 5, 12, 13), (4, 3, 10, 11), (9, 8, 15, 16), (7, 6, 13, 14), (5, 4, 11, 12), (3, 2, 10), (13, 12, 19, 20), (11, 10, 17, 18), (16, 15, 22, 23), (14, 13, 20, 21), (12, 11, 18, 19), (10, 2, 17), (1, 16, 23), (15, 14, 21, 22), (23, 22, 29, 30), (21, 20, 27, 28), (19, 18, 25, 26), (17, 2, 24), (1, 23, 30), (22, 21, 28, 29), (20, 19, 26, 27), (18, 17, 24, 25), (26, 25, 32, 33), (24, 2, 31), (1, 30, 37), (29, 28, 35, 36), (27, 26, 33, 34), (25, 24, 31, 32), (30, 29, 36, 37), (28, 27, 34, 35), (1, 37, 44), (36, 35, 42, 43), (34, 33, 40, 41), (32, 31, 38, 39), (37, 36, 43, 44), (35, 34, 41, 42), (33, 32, 39, 40), (31, 2, 38), (39, 38, 45, 46), (44, 43, 50, 51), (42, 41, 48, 49), (40, 39, 46, 47), (38, 2, 45), (1, 44, 51), (43, 42, 49, 50), (41, 40, 47, 48), (51, 50, 56, 57), (49, 48, 54, 55), (47, 46, 52, 53), (45, 2, 0), (1, 51, 57), (50, 49, 55, 56), (48, 47, 53, 54), (46, 45, 0, 52)])
me_sphere_001.polygons.foreach_set('use_smooth', [True] * 64)
me_sphere_001.materials.append(mat_black)
me_sphere_001.use_remesh_preserve_volume = False
me_sphere_001.use_remesh_preserve_attributes = False
me_sphere_001.use_mirror_vertex_groups = False
me_sphere_001.update()
me_icosphere = bpy.data.meshes.new('Icosphere')
me_icosphere.from_pydata([(-1.628, -2.288, 0.3034), (-1.551, -2.529, 0.4724), (-1.655, -2.224, 0.1169), (-1.55, -2.69, 0.1392), (-1.565, -2.587, 0.3861), (-1.327, -2.895, 0.348), (-0.9608, -3.358, 0.03316), (-1.533, -2.163, -0.04035), (-1.352, -2.955, 0.07149), (-1.148, -3.098, 0.1119), (-1.499, -2.234, -0.05139), (-1.642, -2.363, 0.3316), (-1.398, -2.803, 0.2214), (-1.587, -2.209, 0.383), (-1.566, -2.476, 0.4747), (-1.565, -2.397, 0.01268), (-1.644, -2.134, 0.1303), (-1.495, -2.696, 0.3718), (-1.608, -2.482, 0.3956), (-1.637, -2.596, 0.1081), (-1.632, -2.3, 0.1417), (-1.616, -2.173, 0.2389), (-1.658, -2.22, 0.1521), (-1.482, -2.133, -0.04566), (-1.298, -2.89, -0.02038), (-1.579, -2.521, 0.4295), (-1.451, -2.635, 0.5045), (-1.578, -2.283, 0.01058), (-1.183, -2.698, 0.06869), (-1.052, -3.331, 0.3691), (-1.558, -2.593, -0.001535), (-1.639, -2.26, 0.2282), (-1.585, -2.187, 0.006319), (-1.583, -2.431, 0.08756), (-1.175, -3.159, 0.3057), (-1.275, -2.981, -0.004323), (-1.26, -2.418, 0.008898), (-1.08, -3.403, 0.2772), (-1.218, -2.862, 0.2379), (-1.348, -2.867, 0.1656), (-1.005, -2.574, 0.08949), (-1.276, -2.134, -0.01988), (-1.11, -2.349, 0.07235), (-1.048, -3.1, 0.4831), (-1.456, -2.289, -0.05048), (-1.25, -3.033, -0.0028), (-1.398, -2.804, 0.2864), (-0.9098, -2.546, 0.08048), (-0.7394, -2.625, 0.2245), (-1.387, -2.44, -0.04516), (-1.347, -3.153, 0.3143), (-1.057, -2.688, 0.3338), (-1.074, -2.64, 0.08427), (-1.074, -3.194, 0.07846), (-1.32, -2.939, -0.02324), (-1.109, -3.246, 0.4414), (-1.294, -3.075, -0.009431), (-1.091, -2.728, 0.3655), (-1.357, -2.872, 0.3509), (-0.5, -2.701, 0.3167), (-1.228, -2.811, 0.03728), (-1.139, -2.757, 0.1466), (-0.9702, -2.619, 0.3517), (-1.114, -2.739, 0.2309), (-1.178, -2.862, 0.3162), (-1.162, -2.782, 0.165), (-0.896, -2.607, 0.1709), (-0.7906, -2.23, 0.2974), (-1.637, -2.246, 0.08862), (-1.153, -2.085, -0.01413), (-0.8945, -2.192, 0.2111), (-1.521, -2.786, -0.03673), (-0.8868, -2.481, 0.08793), (-1.219, -2.776, 0.04362), (-0.8743, -2.253, 0.1821), (-0.8564, -2.115, 0.3416), (-0.7434, -2.294, 0.33), (-0.9769, -2.002, 0.3273), (-0.8899, -2.068, 0.4987), (-0.7327, -2.62, 0.1722), (-0.8778, -2.128, 0.5289), (-0.6097, -2.535, 0.1652), (-1.108, -2.696, 0.0788), (-0.8366, -2.207, 0.247), (-0.6196, -2.545, 0.4595), (-0.8473, -2.52, 0.09512), (-1.122, -3.06, 0.2551), (-0.8383, -2.429, 0.1083), (-0.7904, -2.338, 0.5789), (-0.8105, -2.201, 0.4683), (-0.4467, -2.698, 0.457), (-0.6757, -2.482, 0.1776), (-0.7065, -2.359, 0.4793), (-1.036, -2.544, 0.09126), (-0.8173, -2.338, 0.1665), (-0.8878, -2.318, 0.6218), (-1.106, -2.61, 0.6051), (-0.6719, -2.423, 0.3413), (-0.9478, -2.548, 0.6004), (-1.006, -2.071, 0.5659), (-1.001, -2.352, 0.09905), (-0.8051, -2.277, 0.538), (-1.542, -1.897, 0.06143), (-0.854, -2.582, 0.1205), (-1.112, -1.834, 0.2746), (-0.8865, -2.053, 0.4159), (-1.179, -1.829, 0.3442), (-1.151, -2.744, 0.08984), (-1.088, -2.712, 0.1353), (-1.079, -2.051, 0.09726), (-0.9993, -1.956, 0.3797), (-0.9602, -2.452, 0.6349), (-0.7076, -2.539, 0.1277), (-0.4457, -2.745, 0.3817), (-0.6265, -2.531, 0.536), (-1.278, -2.776, 0.6509), (-0.783, -2.22, 0.4106), (-0.5148, -2.602, 0.1728), (-0.5763, -2.748, 0.3371), (-0.6145, -2.557, 0.5749), (-1.125, -2.004, 0.00688), (-1.303, -2.014, -0.01548), (-1.159, -1.901, 0.07589), (-1.219, -1.941, 0.0007464), (-1.256, -1.968, -0.01565), (-1.498, -2.681, 0.1399), (-1.578, -2.113, 0.01658), (-1.411, -2.13, -0.0351), (-1.187, -1.998, -0.01851), (-1.548, -2.045, 0.3213), (-1.263, -2.092, -0.02065), (-1.374, -2.873, 0.03674), (-1.577, -2.59, 0.2802), (-1.266, -3.038, 0.3114), (-1.31, -2.946, -0.01801), (-1.619, -2.34, 0.1904), (-1.629, -2.222, 0.2481), (-1.651, -2.265, 0.1534), (-1.046, -2.632, 0.0866), (-0.9997, -2.633, 0.1255), (-1.08, -3.288, 0.4436), (-1.331, -3.072, 0.007093), (-1.325, -2.975, 0.03844), (-1.348, -2.97, -0.04037), (-1.068, -2.696, 0.2659), (-1.075, -2.151, 0.0657), (-1.216, -2.958, 0.4993), (-1.096, -2.112, 0.03824), (-1.03, -2.133, 0.1203), (-1.048, -2.258, 0.08661), (-1.013, -1.968, 0.3246), (-1.013, -2.64, 0.1906), (-1.139, -2.293, 0.05812), (-0.9641, -2.498, 0.09113), (-1.009, -1.996, 0.2891), (-1.337, -2.889, 0.1359), (-0.8476, -2.204, 0.5296), (-1.584, -2.501, 0.1417), (-1.219, -2.826, 0.06404), (-1.03, -2.648, 0.4183), (-1.021, -2.113, 0.5913), (-1.085, -2.098, 0.5732), (-1.336, -2.417, 0.617), (-1.164, -3.108, 0.3295), (-1.076, -2.684, 0.09514), (-0.8531, -2.124, 0.4842), (-0.6812, -2.387, 0.4295), (-1.024, -2.578, 0.5611), (-1.578, -2.091, 0.2649), (-1.246, -2.057, -0.02301), (-1.513, -1.939, 0.06011), (-0.9421, -2.39, 0.642), (-1.292, -2.274, 0.6065), (-1.304, -2.137, 0.5319), (-1.544, -2.074, 0.3538), (-1.328, -2.658, 0.6697), (-1.035, -2.058, 0.185), (-1.173, -2.574, 0.0672), (-0.913, -2.139, 0.2309), (-0.9089, -2.517, 0.6235), (-0.9437, -2.556, 0.0837), (-1.137, -2.288, 0.6233), (-0.6273, -2.604, 0.1369), (-0.7142, -2.419, 0.5859), (-0.9466, -1.999, 0.4268), (-1.019, -2.271, 0.6412), (-1.066, -3.314, 0.3001), (-0.5676, -2.603, 0.5509), (-1.384, -2.476, 0.6116), (-0.6368, -2.476, 0.2381), (-1.295, -2.352, 0.6169), (-1.183, -2.13, 0.5489), (-1.315, -2.376, -0.02605), (-0.5494, -2.744, 0.3116), (-1.525, -2.005, 0.3606), (-1.521, -2.402, 0.5401), (-1.042, -1.941, 0.4628), (-1.57, -2.206, 0.4379), (-1.598, -2.431, 0.1692), (-1.521, -2.044, 0.388), (-1.238, -3.027, 0.01899), (-1.562, -1.97, 0.1236), (-1.58, -2.635, 0.1345), (-1.335, -2.144, -0.03067), (-1.579, -2.384, 0.4884), (-1.538, -1.922, 0.3011), (-1.559, -1.998, 0.2283), (-1.5, -2.068, 0.4214), (-1.406, -1.997, 0.4341), (-1.288, -1.998, 0.4789), (-1.405, -2.046, 0.4713), (-1.078, -2.229, 0.6247), (-1.388, -1.919, 0.385), (-1.622, -2.364, 0.4426), (-1.029, -2.654, 0.1093), (-1.477, -2.168, 0.5184), (-1.279, -2.912, 0.394), (-1.448, -2.063, 0.464), (-1.47, -2.455, 0.5698), (-1.632, -2.427, 0.3727), (-1.54, -2.26, 0.5254), (-0.7876, -2.276, 0.2501), (-1.283, -1.744, 0.08515), (-1.6, -2.442, 0.4375), (-1.589, -2.273, 0.4772), (-1.448, -1.948, 0.3773), (-1.621, -2.261, 0.3441), (-1.43, -2.169, 0.5427), (-1.432, -2.372, 0.595), (-0.9164, -2.075, 0.5367), (-1.333, -2.949, -0.03333), (-1.536, -2.172, 0.4619), (-1.055, -3.348, 0.3382), (-1.343, -2.042, 0.4897), (-1.218, -3.065, -0.0003005), (-0.7341, -2.399, 0.208), (-1.323, -2.831, 0.4643), (-0.5813, -2.608, 0.4912), (-0.9408, -2.171, 0.6031), (-0.9516, -2.088, 0.2499), (-1.13, -2.765, 0.3099), (-1.59, -2.541, 0.2249), (-0.7992, -2.183, 0.3329), (-1.561, -2.573, 0.07826), (-1.305, -1.959, 0.4621), (-1.472, -1.914, 0.3436), (-1.081, -1.942, 0.197), (-1.071, -2.002, 0.1995), (-1.643, -2.365, 0.3836), (-1.203, -1.917, 0.02372), (-1.211, -2.127, -0.01822), (-0.9756, -1.981, 0.4421), (-0.7671, -2.284, 0.4864), (-1.178, -1.836, 0.1181), (-1.471, -2.182, -0.05347), (-1.605, -2.268, 0.04938), (-1.216, -1.812, 0.1156), (-1.186, -1.91, 0.04666), (-1.07, -2.099, 0.0772), (-0.7127, -2.358, 0.3045), (-1.23, -1.96, -0.007989), (-0.8293, -2.129, 0.4158), (-0.8602, -2.255, 0.5778), (-1.06, -1.886, 0.3627), (-1.336, -2.245, 0.5956), (-1.252, -1.915, 0.4475), (-0.8878, -2.055, 0.4637), (-1.315, -1.863, 0.3495), (-1.081, -1.856, 0.2503), (-1.237, -1.799, 0.1396), (-1.252, -2.127, 0.5304), (-1.501, -2.237, 0.5472), (-1.078, -1.909, 0.2033), (-0.9112, -2.13, 0.5668), (-1.29, -1.872, 0.3863), (-0.6187, -2.618, 0.5318), (-1.122, -1.909, 0.1131), (-1.563, -2.146, -0.0141), (-1.079, -1.893, 0.412), (-1.1, -1.851, 0.324), (-1.147, -2.021, 0.5185), (-1.366, -2.161, 0.5496), (-1.044, -2.011, 0.5284), (-1.345, -1.811, 0.2444), (-1.172, -1.959, 0.004262), (-1.338, -1.878, -0.009957), (-0.6266, -2.489, 0.3706), (-1.259, -1.857, 0.3779), (-1.22, -1.841, 0.3726), (-1.2, -1.399, 0.04343), (-1.029, -1.919, 0.4133), (-1.1, -2.042, 0.03099), (-0.9451, -2.252, 0.6285), (-1.332, -1.886, 0.3802), (-1.092, -2.032, 0.5385), (-1.222, -2.078, 0.5177), (-1.627, -2.401, 0.2778), (-1.408, -1.947, 0.3984), (-1.046, -2.16, 0.6087), (-1.193, -1.901, 0.4509), (-1.148, -1.832, 0.3233), (-0.9686, -2.211, 0.1381), (-1.248, -1.986, 0.4872), (-1.48, -2.092, 0.4567), (-1.133, -2.051, -0.008267), (-1.172, -2.476, 0.6189), (-1.135, -2.683, 0.07311), (-1.48, -1.906, 0.04815), (-0.7528, -2.265, 0.3809), (-0.9468, -2.039, 0.3225), (-1.517, -2.124, -0.03668), (-0.9153, -2.346, 0.1127), (-1.196, -1.998, 0.4988), (-1.09, -1.934, 0.4723), (-1.056, -2.429, 0.627), (-1.291, -2.191, 0.564), (-1.27, -2.038, 0.4987), (-1.135, -1.935, 0.4753), (-0.9734, -2.044, 0.5397), (-1.214, -1.822, 0.3229), (-1.163, -2.577, 0.6356), (-1.521, -2.096, 0.4175), (-1.146, -2.351, 0.6267), (-0.509, -2.705, 0.1213), (-1.521, -2.511, 0.5168), (-1.479, -2.314, 0.5728), (-1.582, -2.037, 0.1101), (-1.402, -1.979, 0.01554), (-1.607, -2.516, 0.3496), (-1.546, -2.001, 0.06616), (-1.604, -2.159, 0.03136), (-1.575, -2.159, 0.3124), (-1.533, -2.083, -0.003388), (-1.257, -3.068, 0.0002089), (-1.343, -2.009, -0.004612), (-1.428, -2.565, 0.5731), (-1.61, -2.069, 0.1494), (-1.628, -2.13, 0.07691), (-1.545, -2.334, 0.5282), (-1.279, -2.945, -0.003366), (-1.299, -1.826, 0.2838), (-1.298, -1.868, -0.0178), (-1.63, -2.308, 0.2538), (-1.528, -2.302, -0.03757), (-0.4247, -2.75, 0.4273), (-0.8071, -2.393, 0.6224), (-1.481, -2.883, -0.02648), (-1.05, -2.499, 0.6036), (-1.206, -1.805, 0.2335), (-0.9381, -2.027, 0.4975), (-0.9809, -2.616, 0.2641), (-1.473, -2.62, -0.05184), (-1.419, -2.296, 0.5948), (-1.207, -1.438, -0.07006), (-1.643, -2.193, 0.0881), (-0.9501, -2.004, 0.39), (-1.298, -2.521, 0.6416), (-1.387, -1.915, 0.01068), (-1.606, -2.322, 0.08983), (-1.152, -2.072, 0.5372), (-1.247, -2.638, 0.6711), (-1.065, -2.371, 0.08665), (-1.473, -2.684, 0.4374), (-1.627, -2.283, 0.4096), (-1.589, -2.23, 0.01464), (-1.505, -2.523, -0.04783), (-1.524, -2.208, 0.5108), (-1.108, -1.971, 0.09519), (-1.445, -1.953, 0.03143), (-1.489, -1.983, 0.3807), (-1.265, -1.881, 0.003241), (-1.142, -1.944, 0.05397), (-1.299, -1.97, -0.01461), (-1.268, -1.805, -0.008538), (-1.406, -2.216, -0.04305), (-1.31, -2.215, -0.02654), (-1.19, -2.205, 0.5817), (-1.316, -1.909, -0.007018), (-1.377, -2.072, -0.01471), (-1.141, -1.829, 0.1767), (-1.093, -2.006, 0.1251), (-1.093, -1.969, 0.1661), (-1.228, -1.833, 0.07022), (-1.121, -1.855, 0.1501), (-1.534, -2.658, 0.3297), (-1.282, -1.894, -0.01168), (-1.246, -1.817, 0.2773), (-1.125, -2.122, 0.006086), (-1.148, -2.784, 0.4676), (-1.354, -1.954, 0.003109), (-1.226, -1.798, 0.1854), (-1.008, -1.981, 0.4885), (-0.8729, -2.079, 0.3777), (-1.027, -1.915, 0.3432), (-1.183, -1.38, -0.0008458), (-1.116, -1.881, 0.4191), (-1.349, -1.708, 0.1797), (-1.263, -1.778, 0.04325), (-1.155, -2.165, 0.01178), (-1.34, -1.855, 0.3127), (-1.189, -1.42, -0.03911), (-1.097, -2.725, 0.1798), (-1.221, -1.435, 0.05201), (-0.6507, -2.453, 0.5187), (-1.281, -1.785, 0.1909), (-1.345, -1.913, 0.4066), (-1.554, -2.11, 0.3261), (-1.142, -1.984, 0.5032), (-1.109, -2.197, 0.04893), (-1.223, -1.877, 0.03297), (-1.198, -2.394, 0.6177), (-1.468, -2.051, 0.4384), (-0.7706, -2.472, 0.1344), (-1.181, -1.848, 0.3943), (-1.031, -2.354, 0.6431), (-1.545, -2.201, -0.03622), (-1.248, -2.014, -0.02573), (-1.098, -2.57, 0.0858), (-1.548, -2.136, 0.3845), (-1.053, -1.96, 0.2579), (-1.074, -1.894, 0.2398), (-1.249, -1.81, 0.2363), (-1.572, -1.478, -0.1591), (-1.24, -1.732, -0.01712), (-1.466, -1.842, -0.002484), (-1.247, -1.479, -0.1186), (-1.428, -1.719, -0.09115), (-1.43, -1.636, -0.1432), (-1.572, -1.513, -0.1493), (-1.424, -1.691, -0.1185), (-1.29, -1.531, -0.009494), (-1.315, -1.835, -0.03685), (-1.58, -1.726, 0.008614), (-1.252, -1.689, -0.1037), (-1.261, -1.64, -0.01885), (-1.261, -1.743, -0.1131), (-1.344, -1.663, -0.1546), (-1.477, -1.751, 0.2775), (-1.631, -1.52, -0.05033), (-1.262, -1.477, -0.2468), (-1.396, -1.579, -0.218), (-1.545, -1.722, -0.00651), (-1.522, -1.541, -0.1663), (-1.45, -1.744, -0.04447), (-1.344, -1.591, -0.2154), (-1.458, -1.496, -0.269), (-1.277, -1.767, 0.1433), (-1.23, -1.458, -0.1605), (-1.62, -1.656, -0.02229), (-1.635, -1.713, 0.1705), (-1.186, -1.813, 0.1477), (-1.561, -1.863, 0.0424), (-1.655, -1.653, 0.1397), (-1.59, -1.883, 0.07777), (-1.286, -1.534, -0.1668), (-1.24, -1.45, -0.2502), (-1.42, -1.704, 0.2345), (-1.26, -1.844, 0.008094), (-1.212, -1.421, -0.2383), (-1.699, -1.499, 0.1314), (-1.188, -1.413, -0.1772), (-1.281, -1.636, 0.02658), (-1.08, -1.982, 0.5096), (-1.516, -1.755, 0.002917), (-1.275, -1.505, -0.2035), (-1.324, -1.559, -0.237), (-1.427, -1.525, -0.261), (-1.544, -1.383, -0.2604), (-1.554, -1.415, -0.2222), (-1.632, -1.395, -0.09635), (-1.534, -1.487, -0.2279), (-1.544, -1.451, -0.2251), (-1.506, -1.524, -0.2103), (-1.554, -1.484, -0.1869), (-1.622, -1.431, -0.09906), (-1.582, -1.442, -0.1561), (-1.605, -1.304, -0.1729), (-1.64, -1.291, -0.1169), (-1.658, -1.271, -0.075), (-1.693, -1.229, 0.008782), (-1.667, -1.301, -0.04938), (-1.62, -1.364, -0.1224), (-1.63, -1.327, -0.1197), (-1.705, -1.266, 0.04871), (-1.575, -1.344, -0.2166), (-1.684, -1.335, -0.02236), (-1.606, -1.385, -0.1379), (-1.564, -1.379, -0.2194), (-1.715, -1.361, 0.02702), (-1.592, -1.406, -0.1533), (-1.649, -1.322, -0.09152), (-1.71, -1.309, 0.05434), (-1.658, -1.392, -0.06668), (-1.575, -1.412, -0.1813), (-1.7, -1.348, 0.002417), (-1.583, -1.409, -0.1673), (-1.549, -1.468, -0.206), (-1.569, -1.396, -0.2004), (-1.476, -1.472, -0.2807), (-1.505, -1.479, -0.2543), (-1.554, -1.617, -0.1095), (-1.497, -1.88, 0.3142), (-1.296, -1.508, -0.274), (-1.595, -1.489, -0.1193), (-1.376, -1.512, -0.2907), (-1.648, -1.483, -0.05928), (-1.516, -2.028, 0.02935), (-1.666, -1.68, 0.05571), (-1.558, -1.665, -0.06302), (-1.654, -1.573, 0.167), (-1.49, -1.865, 0.02546), (-1.602, -1.904, 0.1688), (-1.683, -1.595, 0.05211), (-1.654, -1.609, -0.003997), (-1.625, -1.57, 0.289), (-1.59, -1.689, -0.01915), (-1.667, -1.628, 0.1081), (-1.609, -1.621, -0.05025), (-1.675, -1.559, 0.1256), (-1.697, -1.546, 0.02062), (-1.456, -2.235, 0.5704), (-1.643, -1.646, 0.1796), (-1.327, -1.611, 0.09278), (-1.564, -1.945, 0.2592), (-1.54, -1.968, 0.3128), (-0.964, -2.595, 0.08509), (-1.466, -1.439, -0.3188), (-1.077, -3.306, 0.3848), (-1.392, -1.537, -0.272), (-1.565, -1.7, 0.2529), (-1.269, -1.84, 0.3372), (-1.361, -1.488, -0.3093), (-1.301, -1.906, 0.4279), (-1.317, -1.531, 0.1779), (-1.43, -1.626, 0.2236), (-1.212, -2.782, 0.04578), (-1.05, -1.92, 0.2692), (-1.302, -1.813, 0.2319), (-1.447, -1.853, 0.3106), (-1.062, -1.877, 0.282), (-1.436, -1.888, 0.0243), (-1.384, -1.769, -0.07178), (-1.471, -1.557, -0.1796), (-1.431, -1.572, -0.1906), (-1.612, -1.548, -0.06005), (-1.316, -1.606, -0.1711), (-1.274, -1.505, -0.02393), (-1.263, -1.508, -0.09427), (-1.292, -1.487, -0.3232), (-1.181, -1.372, -0.2755), (-1.296, -1.573, -0.1572), (-1.323, -1.537, -0.2859), (-1.466, -1.598, 0.2491), (-1.091, -1.921, 0.1525), (-1.458, -2.011, 0.4221), (-1.229, -1.941, 0.4726), (-1.555, -1.946, 0.0888), (-1.584, -1.909, 0.2193), (-1.284, -1.688, -0.1364), (-1.279, -1.587, -0.03011), (-1.33, -1.541, 0.2146), (-1.617, -1.863, 0.1819), (-1.319, -1.549, 0.08897), (-1.334, -1.646, 0.1187), (-1.179, -1.248, -0.2816), (-1.252, -2.312, 0.6162), (-1.305, -1.521, 0.1411), (-1.239, -1.467, 0.01863), (-1.306, -1.56, -0.1886), (-1.225, -1.456, -0.101), (-1.547, -1.68, 0.2605), (-1.261, -1.493, -0.1631), (-1.237, -1.429, -0.2993), (-1.298, -1.529, -0.2249), (-1.233, -1.711, -0.05311), (-1.102, -1.845, 0.2036), (-1.256, -1.463, 0.1136), (-1.241, -1.472, -0.0293), (-1.274, -1.564, -0.09561), (-1.26, -1.485, 0.09139), (-1.291, -1.491, 0.1752), (-1.27, -1.455, 0.1666), (-1.242, -1.471, 0.06059), (-1.243, -1.479, -0.06328), (-1.17, -1.399, -0.07721), (-1.235, -1.427, 0.105), (-1.192, -1.355, 0.08786), (-1.16, -1.318, -0.000691), (-1.273, -1.494, 0.06618), (-1.255, -1.644, -0.07842), (-1.398, -2.236, 0.5866), (-1.278, -1.551, -0.06032), (-1.267, -1.508, -0.05947), (-1.318, -1.807, -0.08447), (-1.432, -1.908, 0.3568), (-1.207, -1.434, -0.1391), (-1.427, -1.577, 0.2406), (-1.373, -1.532, 0.264), (-1.344, -1.501, 0.2669), (-1.379, -1.752, 0.2348), (-1.553, -2.018, 0.2877), (-1.537, -1.651, -0.09717), (-1.548, -1.883, 0.2795), (-1.442, -2.113, 0.5016), (-1.564, -1.311, -0.2547), (-1.26, -1.924, -0.01016), (-1.276, -1.709, 0.05167), (-1.368, -1.946, 0.4213), (-1.399, -1.838, 0.2858), (-1.518, -1.957, 0.3449), (-1.638, -1.465, -0.07216), (-1.376, -2.085, 0.5062), (-1.656, -1.5, -0.04573), (-1.508, -1.614, 0.2623), (-1.504, -1.629, -0.1296), (-1.385, -1.641, 0.1931), (-1.59, -1.472, -0.1311), (-1.361, -2.351, 0.6118), (-1.36, -1.656, 0.1589), (-1.583, -1.923, 0.13), (-1.156, -1.892, 0.4448), (-1.326, -1.76, -0.1205), (-1.185, -1.813, 0.2827), (-1.42, -1.76, 0.2655), (-1.604, -1.748, 0.0408), (-1.612, -1.691, 0.2072), (-1.309, -2.059, -0.02164), (-1.441, -2.034, 0.001699), (-1.243, -1.47, -0.201), (-1.629, -1.862, 0.1247), (-1.565, -1.982, 0.1737), (-1.65, -2.179, 0.1631), (-1.25, -1.874, 0.4163), (-1.585, -2.075, 0.05506), (-1.392, -1.874, 0.001398), (-1.737, -1.402, 0.06886), (-1.329, -1.438, -0.3465), (-1.212, -2.224, 0.01707), (-1.305, -1.484, 0.2282), (-1.646, -1.674, 0.007932), (-1.489, -1.746, -0.02023), (-1.522, -1.848, 0.2896), (-1.415, -2.921, -0.0286), (-1.69, -1.555, 0.1051), (-1.278, -1.538, -0.1305), (-1.388, -2.848, 0.3106), (-1.496, -1.691, -0.07207), (-1.595, -1.513, -0.1072), (-1.704, -1.462, -0.003946), (-1.366, -1.829, -0.04566), (-1.347, -1.625, -0.1813), (-1.684, -1.528, 0.1358), (-1.513, -1.688, 0.2586), (-1.597, -1.838, 0.2326), (-1.673, -1.565, 0.000353), (-1.267, -1.788, -0.07742), (-1.579, -1.625, -0.07908), (-1.661, -1.551, 0.2262), (-1.672, -1.392, -0.05153), (-1.707, -1.426, -0.008493), (-1.253, -1.792, 0.08808), (-1.719, -1.304, 0.08918), (-1.318, -1.699, 0.1238), (-1.32, -2.093, 0.5156), (-1.553, -1.385, 0.3233), (-1.719, -1.458, 0.01743), (-1.631, -1.512, 0.2947), (-1.637, -1.451, 0.2839), (-1.683, -1.491, 0.1555), (-1.665, -1.512, 0.2079), (-1.656, -1.479, 0.2489), (-1.728, -1.448, 0.0385), (-1.633, -1.621, 0.2182), (-1.698, -1.52, 0.01115), (-1.339, -1.995, 0.4676), (-1.661, -1.558, 0.1928), (-1.67, -1.661, 0.09465), (-1.726, -1.356, 0.06202), (-1.646, -1.465, 0.266), (-1.654, -1.607, 0.1402), (-1.541, -1.736, 0.2657), (-1.583, -1.6, 0.2896), (-1.429, -1.488, -0.2954), (-1.6, -1.436, -0.128), (-1.675, -1.583, 0.104), (-1.666, -1.64, 0.0155), (-1.387, -1.568, 0.2282), (-1.184, -2.052, -0.0286), (-1.699, -1.382, -0.01469), (-1.522, -1.475, 0.3171), (-1.665, -1.488, 0.2137), (-1.157, -1.812, 0.2182), (-1.713, -1.497, 0.0135), (-1.168, -1.859, 0.08961), (-1.647, -1.603, 0.1772), (-1.385, -1.687, 0.1974), (-1.687, -1.391, -0.0364), (-1.651, -1.429, -0.0689), (-1.648, -1.724, 0.07431), (-1.564, -1.448, -0.1841), (-1.408, -1.354, 0.3288), (-1.349, -1.556, 0.1768), (-1.56, -1.486, 0.3181), (-1.574, -1.438, 0.3191), (-1.542, -1.543, 0.315), (-1.605, -1.348, 0.3251), (-1.589, -1.393, 0.3219), (-1.713, -1.532, 0.04633), (-1.49, -1.456, 0.3191), (-1.501, -1.422, 0.3215), (-1.655, -1.342, 0.3035), (-1.626, -1.435, 0.2992), (-1.654, -1.407, 0.2578), (-1.67, -1.487, 0.1835), (-1.665, -1.545, 0.1578), (-1.721, -1.406, 0.1358), (-1.722, -1.457, 0.1074), (-1.643, -1.594, 0.2511), (-1.722, -1.511, 0.07385), (-1.672, -1.428, 0.2025), (-1.649, -1.537, 0.2729), (-1.567, -1.462, 0.3184), (-1.478, -1.49, 0.3168), (-1.699, -1.561, 0.07496), (-1.255, -1.773, -0.0007198), (-1.509, -1.4, 0.3231), (-1.386, -1.88, 0.3402), (-1.113, -1.852, 0.3598), (-1.563, -1.546, -0.1282), (-1.669, -1.517, 0.1734), (-1.647, -1.502, 0.2771), (-1.675, -1.403, 0.2156), (-1.6, -1.568, 0.3092), (-1.724, -1.432, 0.1222), (-1.524, -1.355, 0.3263), (-1.427, -1.538, 0.2796), (-1.612, -1.325, 0.3267), (-1.582, -1.415, 0.3204), (-1.553, -1.509, 0.3175), (-1.496, -1.324, 0.3292), (-1.641, -1.356, 0.3237), (-1.611, -1.447, 0.3187), (-1.465, -1.414, 0.3229), (-1.586, -1.546, 0.32), (-1.667, -1.393, 0.2369), (-1.669, -1.329, 0.2834), (-1.64, -1.421, 0.2788), (-1.647, -1.567, 0.2632), (-1.721, -1.482, 0.09139), (-1.716, -1.379, 0.149), (-1.671, -1.456, 0.192), (-1.601, -1.532, -0.07766), (-1.239, -1.763, -0.05563), (-1.74, -1.443, 0.07389), (-1.634, -1.482, 0.2892), (-1.476, -1.672, 0.2506), (-1.654, -1.374, 0.2802), (-1.611, -1.467, -0.1024), (-1.511, -1.577, 0.2942), (-1.544, -1.585, -0.1295), (-1.401, -1.562, 0.261), (-1.659, -1.528, -0.01998), (-1.507, -1.711, -0.03757), (-1.384, -1.598, 0.1907), (-1.631, -1.574, -0.03465), (-1.677, -1.619, 0.06613), (-1.682, -1.429, -0.03802), (-1.589, -1.665, 0.242), (-1.3, -1.523, 0.05667), (-1.453, -1.514, 0.2982), (-1.711, -1.321, 0.1995), (-1.663, -1.521, 0.2364), (-1.733, -1.341, 0.1294), (-1.672, -1.465, -0.04092), (-1.267, -1.489, 0.009801), (-1.47, -1.586, -0.1532), (-1.274, -1.621, -0.1228), (-1.626, -1.717, 0.02014), (-1.517, -1.377, 0.3247), (-1.691, -1.57, 0.02897), (-1.551, -1.631, 0.2641), (-1.657, -1.701, 0.1169), (-1.404, -1.605, -0.1657), (-1.594, -1.143, 0.3701), (-1.495, -1.546, 0.2997), (-1.584, -1.295, 0.3296), (-1.689, -1.5, -0.01531), (-1.685, -1.284, 0.2865), (-1.398, -1.507, 0.2826), (-1.705, -1.529, 0.1062), (-1.487, -1.504, -0.2426), (-1.616, -1.608, 0.2683), (-1.32, -1.724, -0.1416), (-1.585, -1.376, -0.1785), (-1.496, -1.669, -0.103), (-1.724, -1.178, 0.1697), (-1.335, -1.551, 0.1333), (-1.458, -1.541, -0.2251), (-1.341, -1.447, 0.2885), (-1.456, -1.568, 0.2767), (-1.423, -1.309, 0.332), (-1.599, -1.498, 0.3206), (-1.538, -1.43, 0.3201), (-1.656, -1.311, 0.3269), (-1.599, -1.25, 0.3328), (-1.713, -1.257, 0.2462), (-1.698, -1.468, 0.1405), (-1.717, -1.221, 0.07973), (-1.743, -1.395, 0.103), (-1.698, -1.141, 0.2567), (-1.683, -1.347, 0.2399), (-1.506, -1.172, 0.3697), (-1.629, -1.543, 0.3001), (-1.583, -1.577, -0.08865), (-1.697, -1.367, 0.1967), (-1.568, -1.34, 0.3265), (-1.624, -1.501, -0.07756), (-1.392, -1.399, 0.3257), (-1.507, -1.52, 0.314), (-1.726, -1.406, 0.03367), (-1.663, -1.354, -0.065), (-1.694, -1.415, 0.1677), (-1.316, -1.751, 0.1829), (-1.524, -1.455, -0.266), (-1.597, -1.37, 0.3235), (-1.356, -1.591, 0.139), (-1.418, -1.201, 0.3693), (-1.48, -1.369, 0.3261), (-1.277, -1.499, 0.1222), (-1.297, -1.573, 0.01167), (-1.659, -1.581, 0.2162), (-1.699, -1.313, 0.01909), (-1.45, -1.459, 0.3197), (-1.701, -0.9613, 0.3169), (-1.262, -1.412, 0.211), (-1.658, -1.447, 0.2419), (-1.511, -1.279, 0.3324), (-1.691, -1.041, 0.3934), (-1.626, -1.401, 0.3205), (-1.348, -0.7698, 0.4362), (-1.694, -0.8616, 0.4536), (-1.687, -1.221, 0.3332), (-1.243, -1.076, 0.2799), (-1.335, -1.338, 0.3316), (-1.176, -0.9226, 0.1722), (-1.499, -0.6409, 0.3179), (-1.709, -1.061, 0.1802), (-1.554, -1.584, 0.3083), (-1.177, -1.268, 0.1767), (-1.372, -0.7228, -0.0171), (-1.202, -0.831, -0.003722), (-1.679, -0.9594, 4.716e-05), (-1.56, -0.7984, 0.004528), (-1.73, -1.49, 0.04204), (-1.695, -1.148, 0.0002901), (-1.207, -1.442, -0.001), (-1.104, -0.9996, 0.0), (-1.112, -1.193, -0.0003816), (-1.293, -0.7046, -0.2414), (-1.595, -0.8867, -0.1845), (-1.439, -0.7799, -0.4212), (-1.625, -1.232, -0.1673), (-1.571, -1.093, -0.3015), (-1.264, -0.9902, -0.3479), (-1.128, -1.107, -0.1656), (-1.351, -1.589, -0.2489), (-1.23, -1.388, -0.3977), (-1.503, -1.39, -0.3422), (-1.502, -1.065, 0.4071), (-1.128, -1.092, 0.1355), (-1.28, -0.7163, 0.2216), (-1.719, -0.7223, 0.3067), (-1.74, -1.294, 0.1592), (-1.347, -1.556, 0.2454), (-1.167, -0.9163, -0.1455), (-1.456, -0.6769, -0.2195), (-1.668, -1.055, -0.136), (-1.544, -1.52, -0.1899), (-1.132, -1.355, -0.1534), (-1.408, -1.151, -0.4104)], [], [(0, 342, 11), (464, 628, 571), (0, 226, 31), (1, 25, 362), (1, 324, 14), (2, 354, 68), (2, 137, 22), (3, 142, 202), (3, 527, 8), (4, 25, 328), (4, 384, 17), (5, 645, 46), (5, 163, 133), (6, 527, 346), (29, 53, 527), (7, 415, 277), (444, 650, 440), (7, 310, 23), (527, 3, 202), (8, 53, 39), (9, 232, 186), (43, 133, 163), (10, 343, 415), (10, 254, 44), (11, 296, 219), (12, 155, 39), (619, 453, 556), (12, 645, 384), (13, 331, 226), (13, 197, 418), (14, 324, 204), (14, 223, 25), (15, 33, 358), (15, 30, 243), (16, 336, 337), (16, 337, 354), (17, 384, 645), (125, 155, 241), (46, 12, 39), (18, 328, 25), (131, 202, 142), (19, 243, 30), (20, 68, 358), (20, 135, 137), (21, 331, 168), (21, 631, 136), (22, 631, 354), (384, 328, 132), (23, 254, 415), (23, 310, 627), (342, 0, 31), (16, 168, 336), (26, 324, 362), (26, 236, 335), (27, 364, 343), (324, 1, 362), (13, 363, 197), (28, 177, 306), (29, 45, 232), (271, 220, 338), (133, 236, 362), (630, 511, 619), (234, 29, 34), (36, 637, 177), (30, 365, 346), (226, 0, 11), (19, 131, 243), (32, 364, 354), (32, 330, 277), (15, 343, 30), (198, 157, 241), (34, 642, 134), (645, 5, 133), (35, 24, 230), (46, 39, 186), (535, 234, 134), (12, 46, 645), (37, 333, 141), (37, 140, 56), (38, 200, 240), (38, 64, 141), (32, 415, 364), (362, 58, 133), (40, 138, 93), (40, 153, 180), (41, 250, 375), (41, 203, 130), (42, 408, 361), (42, 417, 177), (232, 9, 53), (43, 163, 216), (44, 374, 351), (45, 54, 232), (45, 234, 535), (58, 645, 133), (46, 140, 163), (46, 186, 140), (47, 72, 85), (444, 545, 650), (47, 525, 180), (48, 350, 79), (48, 323, 62), (855, 402, 582), (49, 351, 374), (49, 339, 642), (50, 86, 64), (50, 115, 55), (240, 57, 388), (522, 563, 606), (51, 144, 62), (52, 138, 82), (25, 1, 14), (35, 56, 54), (39, 9, 186), (54, 45, 535), (133, 43, 236), (37, 141, 216), (55, 216, 86), (37, 216, 140), (43, 115, 175), (57, 159, 388), (50, 146, 115), (346, 71, 642), (584, 400, 353), (195, 218, 325), (66, 103, 79), (401, 63, 65), (65, 61, 401), (59, 344, 193), (236, 26, 362), (535, 134, 73), (60, 535, 82), (61, 158, 108), (69, 387, 250), (62, 193, 159), (144, 51, 240), (63, 401, 144), (583, 353, 855), (63, 240, 65), (64, 240, 388), (333, 37, 56), (240, 63, 144), (65, 143, 158), (54, 535, 60), (66, 79, 350), (67, 221, 83), (388, 159, 167), (412, 87, 94), (67, 242, 76), (56, 232, 54), (69, 687, 304), (100, 301, 311), (135, 358, 198), (70, 74, 301), (70, 178, 83), (645, 58, 17), (54, 60, 24), (100, 153, 361), (72, 153, 311), (36, 339, 192), (62, 323, 59), (538, 623, 437), (385, 605, 377), (58, 362, 17), (247, 381, 419), (206, 630, 336), (74, 94, 311), (74, 221, 94), (75, 392, 261), (75, 309, 392), (76, 308, 166), (242, 67, 83), (451, 432, 441), (77, 150, 355), (77, 309, 154), (78, 349, 229), (78, 165, 266), (178, 70, 301), (79, 182, 323), (395, 620, 317), (102, 556, 453), (80, 273, 156), (80, 165, 229), (81, 112, 91), (81, 182, 112), (176, 239, 148), (116, 242, 261), (83, 178, 242), (200, 65, 240), (84, 286, 114), (201, 630, 619), (223, 18, 25), (85, 412, 112), (112, 103, 85), (525, 164, 138), (82, 138, 164), (366, 271, 215), (139, 214, 525), (87, 311, 94), (88, 262, 345), (600, 206, 336), (776, 591, 589), (629, 698, 453), (523, 557, 630), (88, 183, 252), (13, 418, 331), (275, 113, 90), (85, 87, 412), (90, 187, 119), (763, 615, 618), (90, 344, 187), (222, 724, 606), (91, 412, 235), (273, 80, 229), (92, 166, 308), (92, 403, 166), (587, 394, 584), (418, 406, 331), (239, 75, 178), (244, 532, 607), (463, 510, 451), (118, 193, 344), (431, 593, 655), (94, 235, 412), (66, 350, 151), (594, 538, 501), (95, 345, 262), (95, 292, 171), (96, 167, 347), (96, 146, 388), (97, 259, 166), (557, 561, 511), (97, 286, 189), (159, 51, 62), (542, 797, 543), (557, 511, 630), (463, 424, 510), (194, 609, 524), (728, 759, 813), (98, 347, 167), (320, 347, 305), (333, 230, 143), (244, 209, 302), (553, 246, 381), (556, 201, 619), (306, 535, 73), (107, 164, 158), (101, 262, 88), (108, 139, 401), (436, 650, 545), (446, 662, 822), (118, 98, 167), (365, 30, 343), (457, 370, 341), (307, 510, 540), (245, 501, 609), (219, 223, 248), (644, 550, 454), (427, 436, 792), (17, 362, 25), (103, 112, 182), (72, 311, 87), (286, 84, 117), (109, 258, 291), (109, 380, 176), (111, 314, 179), (400, 584, 394), (15, 27, 343), (111, 275, 171), (74, 83, 221), (266, 165, 261), (624, 698, 777), (451, 624, 432), (92, 252, 183), (157, 33, 243), (24, 107, 158), (332, 506, 627), (417, 42, 361), (114, 403, 187), (23, 378, 127), (115, 146, 360), (165, 156, 89), (339, 36, 177), (72, 87, 85), (117, 323, 182), (118, 344, 90), (118, 167, 159), (119, 345, 275), (119, 187, 183), (121, 372, 416), (121, 626, 334), (122, 693, 276), (122, 371, 257), (123, 605, 249), (123, 284, 260), (124, 416, 372), (124, 605, 260), (125, 131, 142), (29, 232, 53), (126, 633, 332), (126, 277, 330), (28, 73, 339), (295, 316, 663), (127, 374, 254), (128, 260, 284), (128, 687, 416), (129, 600, 168), (72, 47, 180), (203, 41, 375), (130, 626, 169), (11, 248, 226), (157, 198, 33), (157, 243, 131), (254, 10, 415), (306, 52, 82), (333, 35, 230), (131, 125, 157), (134, 642, 339), (384, 132, 155), (11, 342, 296), (330, 32, 354), (186, 56, 140), (44, 254, 374), (136, 226, 331), (629, 781, 698), (241, 296, 198), (358, 255, 15), (62, 59, 193), (180, 153, 72), (189, 91, 235), (125, 142, 155), (57, 240, 51), (200, 38, 141), (561, 449, 629), (357, 368, 540), (64, 38, 240), (146, 64, 388), (116, 261, 89), (357, 634, 285), (250, 130, 169), (43, 216, 55), (43, 175, 236), (209, 244, 674), (153, 40, 93), (350, 62, 144), (177, 152, 42), (387, 147, 408), (144, 151, 350), (145, 258, 148), (538, 594, 726), (145, 408, 147), (149, 145, 148), (320, 96, 347), (454, 571, 644), (6, 34, 29), (296, 241, 328), (147, 387, 291), (148, 258, 176), (148, 301, 149), (149, 100, 361), (74, 70, 83), (76, 242, 308), (150, 110, 355), (56, 186, 232), (93, 417, 361), (151, 144, 401), (82, 164, 107), (177, 28, 339), (118, 179, 98), (154, 309, 247), (154, 419, 150), (408, 152, 637), (139, 151, 401), (156, 273, 262), (81, 189, 117), (52, 417, 93), (52, 93, 138), (132, 328, 241), (797, 790, 466), (432, 515, 441), (447, 571, 628), (86, 50, 55), (100, 149, 301), (290, 263, 278), (258, 147, 291), (308, 116, 252), (332, 627, 310), (102, 451, 510), (175, 115, 360), (624, 777, 432), (256, 269, 450), (127, 378, 203), (427, 782, 436), (160, 298, 238), (161, 294, 359), (161, 359, 191), (162, 356, 190), (630, 206, 523), (162, 617, 188), (377, 285, 341), (539, 420, 575), (351, 71, 365), (73, 28, 306), (323, 48, 79), (368, 627, 506), (416, 124, 260), (342, 135, 296), (633, 126, 330), (529, 680, 570), (341, 431, 457), (145, 147, 258), (181, 211, 376), (113, 118, 90), (64, 86, 141), (65, 158, 61), (412, 91, 112), (96, 388, 167), (524, 523, 600), (49, 642, 351), (129, 174, 194), (427, 614, 775), (347, 98, 179), (632, 274, 532), (210, 217, 603), (269, 446, 390), (443, 762, 646), (169, 687, 250), (221, 259, 235), (171, 414, 314), (171, 275, 345), (172, 315, 264), (563, 618, 662), (172, 190, 565), (173, 315, 270), (222, 606, 662), (173, 663, 281), (314, 111, 171), (81, 117, 182), (175, 356, 188), (266, 184, 251), (381, 367, 553), (92, 183, 403), (238, 298, 292), (436, 545, 558), (622, 300, 104), (176, 380, 247), (623, 456, 437), (86, 216, 141), (540, 424, 634), (117, 237, 323), (259, 97, 189), (306, 417, 52), (431, 649, 593), (100, 311, 153), (181, 376, 565), (637, 375, 250), (433, 435, 558), (181, 414, 185), (39, 155, 142), (258, 109, 176), (183, 88, 345), (165, 80, 156), (286, 97, 166), (273, 238, 262), (185, 414, 292), (315, 173, 281), (136, 31, 226), (59, 323, 237), (239, 309, 75), (187, 344, 237), (426, 429, 621), (506, 170, 307), (283, 599, 608), (617, 162, 190), (633, 337, 336), (101, 252, 156), (382, 256, 693), (605, 370, 409), (161, 160, 99), (599, 695, 456), (225, 297, 212), (472, 797, 542), (166, 403, 286), (398, 637, 250), (59, 237, 344), (687, 69, 250), (230, 158, 143), (212, 293, 726), (165, 89, 261), (142, 3, 8), (404, 822, 537), (225, 554, 208), (373, 431, 655), (525, 214, 164), (189, 235, 259), (298, 161, 191), (563, 825, 618), (284, 371, 120), (172, 376, 315), (397, 724, 222), (104, 691, 622), (561, 653, 449), (602, 680, 653), (396, 662, 618), (191, 295, 270), (191, 359, 295), (29, 234, 45), (361, 408, 149), (289, 855, 394), (189, 81, 91), (624, 453, 698), (192, 375, 637), (248, 11, 219), (680, 641, 437), (419, 246, 272), (415, 7, 23), (229, 349, 318), (649, 634, 424), (440, 543, 797), (364, 255, 68), (411, 303, 217), (194, 524, 600), (195, 325, 338), (615, 763, 534), (195, 338, 204), (357, 389, 327), (363, 13, 226), (691, 104, 575), (234, 34, 134), (265, 632, 532), (194, 174, 199), (163, 5, 46), (256, 660, 269), (340, 399, 530), (649, 424, 443), (102, 307, 170), (443, 426, 541), (164, 214, 108), (68, 354, 364), (375, 192, 49), (605, 123, 260), (515, 432, 777), (12, 384, 155), (71, 346, 365), (213, 248, 223), (354, 2, 22), (609, 369, 225), (202, 131, 19), (231, 366, 215), (298, 211, 185), (303, 411, 207), (205, 602, 523), (529, 767, 653), (205, 524, 609), (199, 554, 369), (373, 752, 724), (626, 130, 203), (31, 631, 22), (649, 443, 541), (611, 233, 210), (207, 199, 321), (609, 194, 369), (356, 162, 188), (430, 829, 559), (855, 400, 394), (641, 680, 602), (197, 224, 231), (343, 10, 44), (759, 728, 442), (210, 208, 554), (211, 298, 376), (211, 181, 185), (759, 614, 500), (501, 245, 594), (641, 501, 437), (199, 207, 554), (442, 542, 775), (513, 512, 779), (227, 520, 590), (399, 608, 726), (605, 124, 372), (513, 639, 685), (223, 204, 213), (435, 574, 752), (174, 129, 168), (513, 765, 512), (813, 656, 517), (357, 540, 634), (525, 47, 85), (224, 197, 363), (215, 271, 520), (759, 775, 614), (153, 93, 361), (387, 69, 304), (533, 560, 701), (188, 335, 175), (574, 433, 589), (402, 585, 582), (680, 529, 653), (781, 629, 449), (137, 135, 342), (219, 296, 328), (152, 408, 42), (511, 561, 629), (463, 441, 762), (31, 136, 631), (366, 231, 220), (227, 603, 215), (418, 231, 321), (222, 662, 446), (214, 139, 108), (275, 111, 179), (384, 4, 328), (372, 121, 334), (533, 580, 638), (450, 269, 390), (284, 249, 257), (557, 602, 653), (199, 369, 194), (209, 316, 302), (382, 409, 457), (382, 693, 409), (224, 204, 338), (446, 269, 660), (228, 325, 218), (141, 333, 143), (424, 640, 443), (660, 397, 222), (150, 419, 536), (176, 247, 309), (53, 8, 527), (215, 603, 303), (43, 55, 115), (224, 338, 220), (630, 326, 336), (329, 506, 633), (135, 20, 358), (24, 60, 82), (406, 168, 331), (513, 764, 517), (233, 674, 210), (23, 127, 254), (50, 64, 146), (71, 351, 642), (275, 90, 119), (450, 253, 256), (345, 95, 171), (227, 281, 611), (563, 522, 825), (520, 227, 215), (27, 15, 255), (590, 264, 281), (620, 395, 413), (108, 158, 164), (306, 82, 535), (352, 617, 264), (238, 273, 99), (400, 855, 353), (273, 229, 318), (410, 322, 565), (231, 303, 321), (193, 118, 159), (184, 110, 251), (227, 611, 603), (261, 105, 266), (586, 289, 394), (355, 105, 392), (585, 402, 289), (246, 553, 272), (246, 419, 381), (148, 178, 301), (444, 865, 465), (172, 617, 190), (358, 33, 198), (637, 398, 408), (693, 122, 257), (249, 409, 257), (251, 349, 266), (291, 120, 367), (428, 503, 616), (428, 616, 422), (420, 539, 536), (23, 627, 378), (251, 391, 349), (262, 101, 156), (238, 292, 262), (567, 588, 774), (253, 450, 383), (253, 693, 256), (345, 119, 183), (305, 314, 410), (116, 308, 242), (693, 253, 383), (427, 429, 614), (256, 382, 660), (410, 356, 305), (421, 404, 537), (257, 409, 693), (357, 327, 368), (305, 347, 314), (252, 92, 308), (405, 212, 607), (557, 523, 602), (605, 385, 370), (242, 75, 261), (313, 462, 196), (608, 599, 623), (169, 626, 416), (247, 380, 381), (272, 420, 536), (567, 582, 588), (574, 423, 752), (562, 796, 522), (404, 446, 822), (501, 641, 602), (396, 618, 695), (371, 122, 276), (418, 197, 231), (563, 662, 606), (260, 128, 416), (562, 829, 768), (441, 463, 451), (525, 138, 180), (555, 302, 312), (113, 275, 179), (776, 578, 591), (304, 687, 120), (541, 621, 593), (513, 448, 639), (150, 536, 110), (570, 680, 652), (566, 533, 796), (252, 89, 156), (263, 727, 278), (530, 287, 288), (287, 530, 274), (517, 508, 448), (263, 279, 727), (368, 307, 540), (145, 149, 408), (695, 615, 534), (632, 287, 274), (538, 437, 501), (347, 179, 314), (297, 607, 212), (282, 318, 391), (264, 315, 281), (265, 532, 244), (268, 575, 104), (607, 297, 208), (542, 543, 782), (436, 558, 792), (265, 299, 632), (172, 565, 376), (425, 595, 569), (328, 18, 219), (276, 383, 553), (82, 107, 24), (267, 399, 293), (335, 188, 218), (545, 568, 550), (224, 213, 204), (192, 339, 49), (439, 572, 455), (542, 782, 775), (402, 855, 289), (466, 682, 528), (267, 274, 530), (393, 539, 263), (776, 589, 433), (395, 727, 413), (593, 621, 655), (225, 245, 609), (110, 536, 393), (599, 283, 822), (425, 547, 644), (413, 288, 632), (386, 340, 530), (233, 611, 663), (401, 61, 108), (165, 78, 229), (380, 291, 367), (270, 295, 663), (274, 267, 293), (320, 360, 146), (223, 14, 204), (289, 586, 585), (251, 290, 391), (353, 583, 569), (251, 110, 290), (272, 553, 383), (212, 726, 594), (392, 309, 355), (398, 387, 408), (340, 537, 283), (386, 319, 622), (291, 304, 120), (440, 466, 528), (393, 263, 290), (567, 855, 582), (299, 555, 317), (274, 293, 532), (322, 314, 414), (584, 353, 569), (472, 542, 442), (404, 390, 446), (161, 298, 160), (299, 620, 413), (371, 367, 120), (464, 568, 573), (440, 528, 865), (425, 644, 571), (813, 544, 751), (447, 425, 571), (539, 393, 536), (298, 185, 292), (175, 360, 356), (278, 395, 196), (394, 587, 586), (279, 539, 104), (439, 573, 502), (440, 797, 466), (377, 605, 372), (454, 568, 464), (768, 430, 774), (279, 104, 300), (447, 595, 425), (280, 407, 312), (280, 359, 294), (440, 650, 782), (352, 520, 325), (419, 154, 247), (444, 568, 545), (442, 775, 759), (660, 382, 457), (439, 502, 548), (440, 865, 444), (439, 548, 572), (270, 315, 376), (454, 464, 571), (282, 391, 196), (428, 647, 503), (322, 410, 314), (767, 529, 570), (34, 346, 642), (562, 461, 829), (768, 829, 430), (407, 317, 555), (776, 644, 578), (282, 462, 294), (282, 99, 318), (768, 774, 588), (283, 537, 822), (428, 728, 647), (283, 608, 399), (322, 181, 565), (615, 695, 618), (663, 173, 270), (644, 776, 550), (103, 151, 139), (622, 348, 421), (513, 517, 448), (245, 225, 594), (367, 381, 380), (390, 348, 691), (352, 264, 590), (421, 386, 622), (257, 371, 284), (288, 413, 319), (310, 7, 277), (128, 284, 120), (349, 391, 318), (608, 623, 538), (349, 78, 266), (404, 421, 390), (727, 300, 106), (629, 453, 619), (281, 663, 611), (513, 685, 765), (105, 355, 266), (300, 622, 106), (212, 405, 293), (135, 198, 296), (96, 320, 146), (320, 305, 356), (103, 182, 79), (395, 317, 313), (649, 541, 593), (443, 646, 426), (252, 101, 88), (629, 619, 511), (309, 77, 355), (301, 74, 311), (84, 237, 117), (395, 313, 196), (674, 244, 607), (640, 762, 443), (299, 413, 632), (224, 220, 231), (359, 280, 312), (463, 762, 640), (728, 751, 647), (360, 320, 356), (102, 510, 307), (294, 462, 407), (295, 359, 312), (413, 106, 319), (190, 410, 565), (287, 632, 288), (259, 76, 166), (624, 451, 453), (451, 102, 453), (248, 213, 363), (374, 203, 375), (456, 623, 599), (822, 396, 599), (297, 225, 208), (532, 405, 607), (506, 332, 633), (411, 554, 207), (352, 590, 520), (158, 230, 24), (395, 278, 727), (263, 539, 279), (726, 608, 538), (205, 609, 501), (110, 393, 290), (627, 327, 334), (304, 291, 387), (327, 627, 368), (282, 196, 462), (94, 221, 235), (348, 390, 421), (172, 264, 617), (286, 117, 189), (228, 188, 617), (302, 555, 244), (302, 316, 312), (293, 399, 726), (386, 537, 340), (188, 228, 218), (399, 267, 530), (472, 790, 797), (141, 143, 200), (284, 123, 249), (380, 109, 291), (239, 178, 148), (727, 279, 300), (316, 209, 674), (18, 223, 219), (110, 184, 355), (403, 114, 286), (187, 403, 183), (386, 530, 319), (271, 338, 325), (303, 207, 321), (371, 276, 367), (150, 77, 154), (212, 594, 225), (273, 318, 99), (116, 89, 252), (276, 693, 383), (637, 36, 192), (174, 418, 321), (330, 354, 337), (237, 84, 114), (306, 177, 417), (181, 322, 414), (103, 525, 85), (271, 325, 520), (99, 160, 238), (631, 16, 354), (228, 617, 352), (326, 630, 201), (326, 633, 336), (327, 389, 334), (419, 272, 536), (195, 324, 218), (210, 603, 611), (329, 556, 170), (329, 633, 201), (227, 590, 281), (34, 6, 346), (321, 199, 174), (31, 22, 137), (125, 241, 157), (332, 310, 277), (15, 243, 33), (171, 292, 414), (334, 378, 627), (626, 121, 416), (44, 365, 343), (292, 95, 262), (472, 442, 877), (439, 464, 573), (206, 600, 523), (633, 326, 201), (159, 57, 51), (444, 465, 568), (239, 176, 309), (524, 205, 523), (440, 782, 543), (813, 751, 728), (233, 316, 674), (285, 431, 341), (813, 517, 764), (813, 764, 544), (16, 631, 168), (375, 49, 374), (562, 522, 461), (389, 357, 285), (339, 73, 134), (346, 19, 30), (324, 195, 204), (554, 411, 217), (555, 265, 244), (506, 329, 170), (271, 366, 220), (631, 21, 168), (348, 622, 691), (105, 261, 392), (32, 277, 415), (427, 792, 429), (513, 779, 654), (68, 20, 137), (161, 99, 294), (65, 200, 143), (31, 137, 342), (250, 41, 130), (106, 413, 727), (450, 379, 383), (570, 780, 767), (397, 660, 457), (99, 282, 294), (376, 191, 270), (106, 622, 319), (407, 280, 294), (208, 674, 607), (566, 828, 580), (35, 333, 56), (600, 129, 194), (152, 177, 637), (541, 426, 621), (391, 290, 196), (272, 383, 575), (334, 626, 378), (191, 376, 298), (406, 418, 174), (539, 268, 104), (540, 510, 424), (396, 695, 599), (231, 215, 303), (9, 39, 53), (205, 501, 602), (660, 222, 446), (430, 546, 774), (405, 532, 293), (409, 249, 605), (463, 640, 424), (118, 113, 179), (35, 54, 24), (566, 580, 533), (396, 822, 662), (350, 48, 62), (248, 363, 226), (364, 27, 255), (233, 663, 316), (557, 653, 561), (155, 132, 241), (378, 626, 203), (373, 457, 431), (335, 236, 175), (390, 691, 450), (331, 21, 136), (285, 634, 649), (370, 457, 409), (277, 126, 332), (386, 421, 537), (340, 283, 399), (103, 66, 151), (317, 407, 462), (285, 649, 431), (317, 462, 313), (575, 379, 691), (102, 170, 556), (620, 299, 317), (387, 398, 250), (687, 169, 416), (539, 575, 268), (457, 373, 397), (237, 114, 187), (379, 575, 383), (379, 450, 691), (255, 358, 68), (334, 389, 372), (377, 372, 389), (142, 8, 39), (138, 40, 180), (19, 346, 527), (365, 44, 351), (385, 341, 370), (373, 724, 397), (373, 655, 752), (76, 259, 221), (377, 389, 285), (530, 288, 319), (184, 266, 355), (128, 120, 687), (341, 385, 377), (369, 554, 225), (75, 242, 178), (368, 506, 307), (420, 272, 575), (208, 210, 674), (603, 217, 303), (324, 26, 335), (127, 203, 374), (555, 312, 407), (527, 202, 19), (329, 201, 556), (330, 337, 633), (364, 415, 343), (137, 2, 68), (210, 554, 217), (335, 218, 324), (290, 278, 196), (352, 325, 228), (527, 6, 29), (410, 190, 356), (168, 600, 336), (224, 363, 213), (168, 406, 174), (265, 555, 299), (276, 553, 367), (316, 295, 312), (103, 139, 525), (25, 4, 17), (216, 163, 140), (221, 67, 76), (534, 552, 755), (533, 638, 560), (613, 552, 799), (613, 780, 652), (507, 639, 777), (679, 516, 452), (522, 796, 825), (784, 769, 818), (519, 779, 707), (519, 673, 654), (518, 651, 789), (518, 714, 651), (514, 812, 747), (514, 791, 732), (513, 654, 764), (512, 723, 779), (765, 684, 512), (509, 714, 679), (509, 694, 675), (507, 676, 765), (698, 676, 507), (505, 816, 612), (505, 773, 610), (503, 757, 616), (614, 794, 601), (500, 656, 813), (499, 823, 498), (499, 790, 470), (497, 793, 487), (497, 468, 493), (496, 699, 471), (496, 470, 473), (495, 475, 489), (495, 793, 493), (494, 831, 485), (494, 688, 488), (468, 497, 487), (493, 699, 475), (492, 697, 658), (492, 820, 469), (491, 831, 677), (491, 661, 483), (490, 820, 480), (490, 477, 482), (699, 496, 473), (489, 683, 486), (488, 819, 677), (688, 494, 485), (487, 467, 468), (487, 793, 484), (683, 489, 475), (486, 469, 481), (485, 820, 688), (485, 831, 480), (484, 604, 467), (484, 793, 476), (661, 491, 677), (483, 807, 479), (477, 490, 480), (482, 476, 481), (469, 486, 683), (476, 482, 477), (831, 491, 483), (480, 831, 478), (807, 483, 661), (479, 854, 478), (854, 479, 807), (478, 861, 477), (793, 481, 476), (477, 861, 476), (820, 481, 469), (476, 861, 604), (820, 490, 482), (475, 699, 422), (474, 683, 757), (474, 697, 469), (473, 877, 422), (470, 496, 471), (472, 877, 470), (471, 699, 468), (471, 823, 470), (790, 499, 498), (699, 473, 422), (820, 482, 481), (697, 474, 757), (790, 472, 470), (819, 488, 688), (467, 867, 823), (534, 686, 596), (698, 781, 676), (461, 522, 606), (507, 685, 639), (516, 676, 452), (459, 806, 748), (613, 681, 780), (534, 755, 456), (789, 643, 518), (765, 516, 684), (507, 765, 685), (435, 792, 558), (767, 672, 521), (438, 761, 612), (646, 794, 426), (436, 782, 650), (435, 655, 621), (435, 621, 792), (434, 574, 559), (614, 429, 794), (430, 559, 591), (429, 426, 794), (428, 877, 728), (427, 775, 782), (429, 792, 621), (861, 478, 854), (425, 569, 583), (439, 628, 464), (445, 790, 498), (445, 682, 466), (447, 628, 460), (455, 572, 458), (458, 549, 460), (460, 878, 595), (549, 458, 572), (465, 573, 568), (465, 865, 551), (547, 425, 583), (498, 823, 526), (502, 573, 551), (504, 682, 531), (504, 551, 528), (500, 813, 759), (526, 867, 636), (551, 504, 531), (531, 548, 551), (531, 682, 636), (438, 816, 751), (500, 601, 656), (865, 528, 551), (544, 438, 751), (546, 592, 577), (547, 592, 578), (699, 493, 468), (500, 614, 601), (595, 447, 460), (435, 752, 655), (714, 509, 675), (507, 777, 698), (767, 625, 653), (683, 616, 757), (508, 441, 515), (562, 768, 566), (564, 864, 878), (567, 774, 577), (564, 866, 863), (589, 559, 574), (682, 498, 526), (878, 460, 549), (559, 589, 591), (682, 445, 498), (548, 502, 551), (829, 434, 559), (549, 866, 564), (636, 866, 548), (545, 776, 558), (582, 579, 588), (576, 585, 581), (577, 592, 583), (573, 465, 551), (578, 592, 591), (580, 828, 581), (581, 834, 638), (585, 576, 582), (776, 545, 550), (820, 485, 480), (584, 878, 587), (796, 562, 566), (586, 848, 834), (584, 569, 595), (587, 857, 848), (579, 828, 588), (588, 828, 768), (521, 452, 449), (864, 564, 863), (873, 560, 638), (774, 546, 577), (546, 591, 592), (828, 576, 581), (461, 423, 574), (518, 679, 714), (595, 878, 584), (596, 760, 799), (597, 788, 760), (597, 873, 598), (598, 798, 788), (644, 547, 578), (789, 459, 748), (684, 643, 723), (673, 519, 707), (701, 560, 873), (515, 639, 448), (518, 684, 679), (707, 718, 853), (707, 779, 723), (831, 494, 488), (648, 692, 665), (831, 483, 479), (816, 438, 612), (757, 503, 647), (697, 492, 469), (625, 449, 653), (449, 452, 781), (601, 794, 646), (828, 566, 768), (534, 456, 695), (438, 764, 761), (612, 786, 773), (816, 505, 610), (546, 430, 591), (515, 777, 639), (648, 773, 786), (508, 646, 762), (517, 656, 508), (643, 789, 723), (697, 610, 773), (579, 582, 576), (877, 473, 470), (853, 692, 673), (786, 612, 761), (433, 558, 776), (683, 475, 422), (793, 495, 489), (820, 492, 658), (816, 610, 757), (467, 487, 484), (638, 834, 798), (643, 684, 518), (780, 570, 652), (680, 437, 652), (823, 471, 468), (456, 755, 437), (461, 574, 434), (878, 549, 564), (596, 552, 534), (812, 514, 732), (867, 526, 823), (437, 755, 652), (598, 873, 638), (654, 761, 764), (508, 515, 448), (459, 668, 806), (604, 861, 862), (784, 758, 799), (784, 818, 704), (613, 755, 552), (657, 830, 747), (657, 771, 675), (779, 519, 654), (651, 714, 729), (508, 762, 441), (682, 504, 528), (516, 679, 684), (610, 697, 757), (692, 786, 673), (823, 499, 470), (438, 544, 764), (449, 625, 521), (873, 597, 760), (848, 586, 587), (718, 707, 723), (475, 495, 493), (834, 585, 586), (613, 758, 681), (628, 455, 458), (857, 587, 878), (604, 484, 476), (867, 467, 604), (572, 866, 549), (866, 572, 548), (521, 679, 452), (459, 651, 668), (823, 468, 467), (508, 656, 601), (694, 509, 679), (628, 458, 460), (793, 489, 486), (761, 654, 673), (761, 673, 786), (658, 766, 696), (659, 696, 766), (831, 479, 478), (877, 442, 728), (767, 791, 672), (819, 635, 677), (521, 672, 694), (671, 853, 753), (681, 847, 732), (681, 732, 791), (435, 433, 574), (791, 717, 672), (696, 659, 688), (701, 796, 533), (628, 439, 455), (798, 598, 638), (613, 652, 755), (847, 681, 758), (568, 454, 550), (601, 646, 508), (766, 658, 697), (659, 665, 671), (547, 583, 592), (461, 434, 829), (877, 428, 422), (512, 684, 723), (773, 505, 612), (866, 636, 867), (758, 784, 704), (855, 577, 583), (701, 873, 763), (461, 606, 423), (763, 618, 825), (834, 581, 585), (790, 445, 466), (867, 604, 862), (638, 580, 581), (683, 474, 469), (477, 480, 478), (647, 751, 816), (665, 853, 671), (635, 819, 753), (459, 789, 651), (820, 696, 688), (672, 717, 830), (788, 597, 598), (765, 676, 516), (831, 488, 677), (784, 799, 769), (596, 799, 552), (534, 763, 686), (682, 526, 636), (791, 767, 681), (828, 579, 576), (606, 724, 423), (659, 766, 773), (793, 497, 493), (766, 697, 773), (521, 694, 679), (635, 808, 677), (855, 567, 577), (793, 486, 481), (847, 758, 704), (671, 819, 659), (616, 683, 422), (659, 648, 665), (760, 596, 686), (820, 658, 696), (830, 657, 675), (791, 514, 747), (548, 531, 636), (613, 799, 758), (625, 767, 521), (423, 724, 752), (781, 452, 676), (735, 788, 769), (664, 778, 734), (743, 704, 738), (740, 705, 736), (664, 706, 737), (722, 818, 769), (670, 771, 730), (754, 666, 801), (830, 675, 694), (731, 814, 821), (731, 835, 744), (707, 853, 673), (732, 847, 743), (733, 806, 821), (733, 808, 753), (734, 815, 664), (734, 827, 739), (735, 799, 760), (736, 815, 785), (736, 803, 740), (737, 802, 664), (737, 838, 741), (738, 818, 689), (738, 801, 743), (739, 827, 800), (739, 836, 815), (815, 824, 664), (756, 710, 745), (802, 721, 689), (812, 666, 730), (802, 725, 664), (742, 832, 817), (743, 801, 812), (708, 832, 742), (744, 810, 814), (756, 712, 746), (745, 803, 787), (745, 810, 756), (746, 838, 756), (681, 767, 780), (670, 835, 690), (754, 678, 730), (741, 703, 737), (749, 814, 772), (814, 749, 821), (772, 872, 661), (806, 750, 821), (689, 702, 738), (815, 705, 824), (806, 713, 750), (770, 810, 805), (770, 872, 814), (835, 719, 750), (803, 736, 785), (720, 812, 730), (720, 771, 747), (719, 835, 731), (818, 722, 689), (690, 750, 713), (719, 821, 750), (718, 789, 748), (717, 791, 747), (716, 806, 733), (827, 725, 742), (716, 753, 748), (715, 808, 733), (715, 821, 749), (754, 667, 678), (810, 745, 787), (796, 701, 825), (750, 690, 835), (712, 756, 744), (712, 835, 746), (711, 754, 741), (651, 729, 668), (711, 838, 746), (835, 670, 678), (799, 735, 769), (710, 756, 740), (710, 803, 745), (709, 742, 725), (853, 718, 748), (821, 715, 733), (666, 812, 801), (821, 719, 731), (700, 843, 800), (700, 827, 817), (815, 734, 739), (801, 702, 721), (806, 716, 748), (785, 836, 804), (832, 708, 722), (838, 824, 740), (819, 688, 659), (666, 754, 730), (810, 744, 756), (788, 735, 760), (835, 712, 744), (812, 732, 743), (812, 720, 747), (708, 689, 722), (814, 731, 744), (708, 742, 709), (667, 754, 711), (771, 720, 730), (667, 746, 678), (668, 729, 713), (708, 709, 802), (648, 659, 773), (778, 664, 725), (677, 808, 661), (827, 742, 817), (802, 703, 721), (669, 771, 690), (669, 713, 729), (835, 678, 746), (801, 741, 754), (838, 740, 756), (830, 717, 747), (670, 730, 678), (778, 827, 734), (706, 664, 824), (670, 690, 771), (706, 838, 737), (705, 740, 824), (806, 668, 713), (808, 772, 661), (836, 785, 815), (713, 669, 690), (669, 675, 771), (675, 729, 714), (853, 665, 692), (843, 700, 817), (802, 709, 725), (753, 716, 733), (705, 815, 736), (832, 769, 788), (704, 743, 847), (827, 778, 725), (801, 721, 741), (723, 789, 718), (704, 818, 738), (703, 741, 721), (703, 802, 737), (702, 689, 721), (702, 801, 738), (803, 710, 740), (686, 873, 760), (648, 786, 692), (819, 671, 753), (647, 816, 757), (746, 667, 711), (808, 749, 772), (669, 729, 675), (771, 657, 747), (853, 748, 753), (701, 763, 825), (810, 770, 814), (838, 711, 741), (832, 722, 769), (838, 706, 824), (826, 843, 842), (872, 772, 814), (836, 800, 826), (872, 770, 805), (783, 868, 837), (836, 811, 783), (843, 817, 798), (833, 840, 871), (833, 846, 837), (834, 848, 843), (795, 846, 854), (854, 807, 795), (832, 788, 798), (868, 826, 842), (811, 868, 783), (811, 836, 826), (846, 833, 871), (841, 809, 795), (843, 798, 834), (841, 783, 837), (841, 804, 783), (809, 846, 795), (809, 841, 837), (866, 879, 863), (807, 872, 795), (864, 863, 874), (805, 841, 795), (810, 787, 805), (862, 861, 876), (862, 876, 859), (860, 862, 859), (860, 859, 875), (860, 875, 858), (863, 860, 858), (863, 858, 874), (864, 874, 856), (857, 864, 856), (857, 856, 869), (836, 739, 800), (804, 841, 803), (804, 836, 783), (859, 876, 851), (852, 859, 851), (852, 851, 871), (858, 875, 849), (850, 858, 849), (850, 849, 870), (857, 869, 848), (800, 843, 826), (803, 785, 804), (873, 686, 763), (817, 832, 798), (827, 700, 800), (846, 809, 837), (708, 802, 689), (672, 830, 694), (868, 811, 826), (840, 833, 837), (808, 635, 753), (840, 837, 868), (841, 787, 803), (872, 805, 795), (661, 872, 807), (787, 841, 805), (808, 715, 749), (849, 852, 845), (848, 869, 842), (856, 844, 869), (856, 850, 844), (850, 870, 844), (851, 854, 846), (851, 846, 871), (852, 871, 845), (843, 848, 842), (849, 845, 870), (839, 845, 840), (845, 871, 840), (842, 839, 868), (842, 844, 839), (844, 870, 839), (839, 840, 868), (875, 852, 849), (876, 854, 851), (874, 850, 856), (870, 845, 839), (874, 858, 850), (875, 859, 852), (876, 861, 854), (869, 844, 842), (878, 864, 857), (879, 860, 863), (879, 862, 860), (879, 867, 862), (879, 866, 867)])
me_icosphere.polygons.foreach_set('use_smooth', [True] * 1756)
me_icosphere.materials.append(mat_crab)
me_icosphere.use_remesh_preserve_volume = False
me_icosphere.use_remesh_preserve_attributes = False
me_icosphere.use_mirror_vertex_groups = False
me_icosphere.update()
me_cube_001 = bpy.data.meshes.new('Cube.001')
me_cube_001.from_pydata([(-2.855, 0.2837, -1.64), (-2.855, 0.2837, -0.4808), (-2.821, 0.4548, -1.64), (-2.821, 0.4548, -0.4808), (-2.684, 0.2495, -1.64), (-2.684, 0.2495, -0.4808), (-2.65, 0.4206, -1.64), (-2.65, 0.4206, -0.4808), (-2.842, 0.2812, -0.4175), (-2.808, 0.4522, -0.4175), (-2.681, 0.249, -0.4764), (-2.647, 0.4201, -0.4764), (-2.81, 0.2746, -0.3623), (-2.775, 0.4457, -0.3623), (-2.677, 0.2482, -0.4731), (-2.643, 0.4193, -0.4731), (-2.761, 0.2648, -0.3216), (-2.726, 0.4359, -0.3216), (-2.673, 0.2473, -0.4714), (-2.639, 0.4184, -0.4714), (-1.932, 0.09946, 0.1832), (-1.898, 0.2705, 0.1832), (-1.81, 0.253, 0.03342), (-1.845, 0.08193, 0.03342), (-2.635, -0.5387, -1.64), (-2.635, -0.5387, -0.4808), (-2.69, -0.3731, -1.64), (-2.69, -0.3731, -0.4808), (-2.469, -0.484, -1.64), (-2.469, -0.484, -0.4808), (-2.524, -0.3184, -1.64), (-2.524, -0.3184, -0.4808), (-2.623, -0.5347, -0.4175), (-2.677, -0.3691, -0.4175), (-2.467, -0.4832, -0.4764), (-2.521, -0.3176, -0.4764), (-2.591, -0.5242, -0.3623), (-2.646, -0.3586, -0.3623), (-2.463, -0.482, -0.4731), (-2.518, -0.3163, -0.4731), (-2.543, -0.5085, -0.3216), (-2.598, -0.3429, -0.3216), (-2.458, -0.4805, -0.4714), (-2.513, -0.3148, -0.4714), (-1.742, -0.2438, 0.1832), (-1.796, -0.0781, 0.1832), (-1.711, -0.05004, 0.03342), (-1.657, -0.2157, 0.03342), (-2.639, 0.9237, -1.64), (-2.639, 0.9237, -0.4808), (-2.551, 1.074, -1.64), (-2.551, 1.074, -0.4808), (-2.489, 0.8354, -1.64), (-2.489, 0.8354, -0.4808), (-2.4, 0.9859, -1.64), (-2.4, 0.9859, -0.4808), (-2.628, 0.9172, -0.4175), (-2.54, 1.068, -0.4175), (-2.487, 0.8341, -0.4764), (-2.398, 0.9845, -0.4764), (-2.599, 0.9003, -0.3623), (-2.511, 1.051, -0.3623), (-2.483, 0.8321, -0.4731), (-2.395, 0.9825, -0.4731), (-2.556, 0.8749, -0.3216), (-2.468, 1.025, -0.3216), (-2.479, 0.8296, -0.4714), (-2.391, 0.9801, -0.4714), (-1.828, 0.4475, 0.1832), (-1.74, 0.5979, 0.1832), (-1.662, 0.5526, 0.03342), (-1.751, 0.4022, 0.03342), (-2.381, -1.305, -1.64), (-2.381, -1.305, -0.4808), (-2.479, -1.161, -1.64), (-2.479, -1.161, -0.4808), (-2.237, -1.207, -1.64), (-2.237, -1.207, -0.4808), (-2.335, -1.063, -1.64), (-2.335, -1.063, -0.4808), (-2.37, -1.298, -0.4175), (-2.469, -1.154, -0.4175), (-2.235, -1.205, -0.4764), (-2.333, -1.061, -0.4764), (-2.343, -1.279, -0.3623), (-2.441, -1.135, -0.3623), (-2.231, -1.203, -0.4731), (-2.33, -1.059, -0.4731), (-2.301, -1.251, -0.3216), (-2.4, -1.107, -0.3216), (-2.227, -1.2, -0.4714), (-2.326, -1.056, -0.4714), (-1.604, -0.7751, 0.1832), (-1.702, -0.631, 0.1832), (-1.628, -0.5806, 0.03342), (-1.53, -0.7247, 0.03342), (2.855, 0.2837, -1.64), (2.855, 0.2837, -0.4808), (2.821, 0.4548, -1.64), (2.821, 0.4548, -0.4808), (2.684, 0.2495, -1.64), (2.684, 0.2495, -0.4808), (2.65, 0.4206, -1.64), (2.65, 0.4206, -0.4808), (2.842, 0.2812, -0.4175), (2.808, 0.4522, -0.4175), (2.681, 0.249, -0.4764), (2.647, 0.4201, -0.4764), (2.81, 0.2746, -0.3623), (2.775, 0.4457, -0.3623), (2.677, 0.2482, -0.4731), (2.643, 0.4193, -0.4731), (2.761, 0.2648, -0.3216), (2.726, 0.4359, -0.3216), (2.673, 0.2473, -0.4714), (2.639, 0.4184, -0.4714), (1.932, 0.09946, 0.1832), (1.898, 0.2705, 0.1832), (1.81, 0.253, 0.03342), (1.845, 0.08193, 0.03342), (2.635, -0.5387, -1.64), (2.635, -0.5387, -0.4808), (2.69, -0.3731, -1.64), (2.69, -0.3731, -0.4808), (2.469, -0.484, -1.64), (2.469, -0.484, -0.4808), (2.524, -0.3184, -1.64), (2.524, -0.3184, -0.4808), (2.623, -0.5347, -0.4175), (2.677, -0.3691, -0.4175), (2.467, -0.4832, -0.4764), (2.521, -0.3176, -0.4764), (2.591, -0.5242, -0.3623), (2.646, -0.3586, -0.3623), (2.463, -0.482, -0.4731), (2.518, -0.3163, -0.4731), (2.543, -0.5085, -0.3216), (2.598, -0.3429, -0.3216), (2.458, -0.4805, -0.4714), (2.513, -0.3148, -0.4714), (1.742, -0.2438, 0.1832), (1.796, -0.0781, 0.1832), (1.711, -0.05004, 0.03342), (1.657, -0.2157, 0.03342), (2.639, 0.9237, -1.64), (2.639, 0.9237, -0.4808), (2.551, 1.074, -1.64), (2.551, 1.074, -0.4808), (2.489, 0.8354, -1.64), (2.489, 0.8354, -0.4808), (2.4, 0.9859, -1.64), (2.4, 0.9859, -0.4808), (2.628, 0.9172, -0.4175), (2.54, 1.068, -0.4175), (2.487, 0.8341, -0.4764), (2.398, 0.9845, -0.4764), (2.599, 0.9003, -0.3623), (2.511, 1.051, -0.3623), (2.483, 0.8321, -0.4731), (2.395, 0.9825, -0.4731), (2.556, 0.8749, -0.3216), (2.468, 1.025, -0.3216), (2.479, 0.8296, -0.4714), (2.391, 0.9801, -0.4714), (1.828, 0.4475, 0.1832), (1.74, 0.5979, 0.1832), (1.662, 0.5526, 0.03342), (1.751, 0.4022, 0.03342), (2.381, -1.305, -1.64), (2.381, -1.305, -0.4808), (2.479, -1.161, -1.64), (2.479, -1.161, -0.4808), (2.237, -1.207, -1.64), (2.237, -1.207, -0.4808), (2.335, -1.063, -1.64), (2.335, -1.063, -0.4808), (2.37, -1.298, -0.4175), (2.469, -1.154, -0.4175), (2.235, -1.205, -0.4764), (2.333, -1.061, -0.4764), (2.343, -1.279, -0.3623), (2.441, -1.135, -0.3623), (2.231, -1.203, -0.4731), (2.33, -1.059, -0.4731), (2.301, -1.251, -0.3216), (2.4, -1.107, -0.3216), (2.227, -1.2, -0.4714), (2.326, -1.056, -0.4714), (1.604, -0.7751, 0.1832), (1.702, -0.631, 0.1832), (1.628, -0.5806, 0.03342), (1.53, -0.7247, 0.03342)], [], [(0, 1, 3, 2), (2, 3, 7, 6), (6, 7, 5, 4), (4, 5, 1, 0), (2, 6, 4, 0), (1, 5, 10, 8), (10, 11, 15, 14), (7, 3, 9, 11), (5, 7, 11, 10), (3, 1, 8, 9), (14, 15, 19, 18), (9, 8, 12, 13), (8, 10, 14, 12), (11, 9, 13, 15), (16, 18, 23, 20), (13, 12, 16, 17), (12, 14, 18, 16), (15, 13, 17, 19), (22, 21, 20, 23), (19, 17, 21, 22), (18, 19, 22, 23), (17, 16, 20, 21), (24, 25, 27, 26), (26, 27, 31, 30), (30, 31, 29, 28), (28, 29, 25, 24), (26, 30, 28, 24), (25, 29, 34, 32), (34, 35, 39, 38), (31, 27, 33, 35), (29, 31, 35, 34), (27, 25, 32, 33), (38, 39, 43, 42), (33, 32, 36, 37), (32, 34, 38, 36), (35, 33, 37, 39), (40, 42, 47, 44), (37, 36, 40, 41), (36, 38, 42, 40), (39, 37, 41, 43), (46, 45, 44, 47), (43, 41, 45, 46), (42, 43, 46, 47), (41, 40, 44, 45), (48, 49, 51, 50), (50, 51, 55, 54), (54, 55, 53, 52), (52, 53, 49, 48), (50, 54, 52, 48), (49, 53, 58, 56), (58, 59, 63, 62), (55, 51, 57, 59), (53, 55, 59, 58), (51, 49, 56, 57), (62, 63, 67, 66), (57, 56, 60, 61), (56, 58, 62, 60), (59, 57, 61, 63), (64, 66, 71, 68), (61, 60, 64, 65), (60, 62, 66, 64), (63, 61, 65, 67), (70, 69, 68, 71), (67, 65, 69, 70), (66, 67, 70, 71), (65, 64, 68, 69), (72, 73, 75, 74), (74, 75, 79, 78), (78, 79, 77, 76), (76, 77, 73, 72), (74, 78, 76, 72), (73, 77, 82, 80), (82, 83, 87, 86), (79, 75, 81, 83), (77, 79, 83, 82), (75, 73, 80, 81), (86, 87, 91, 90), (81, 80, 84, 85), (80, 82, 86, 84), (83, 81, 85, 87), (88, 90, 95, 92), (85, 84, 88, 89), (84, 86, 90, 88), (87, 85, 89, 91), (94, 93, 92, 95), (91, 89, 93, 94), (90, 91, 94, 95), (89, 88, 92, 93), (96, 98, 99, 97), (98, 102, 103, 99), (102, 100, 101, 103), (100, 96, 97, 101), (98, 96, 100, 102), (97, 104, 106, 101), (106, 110, 111, 107), (103, 107, 105, 99), (101, 106, 107, 103), (99, 105, 104, 97), (110, 114, 115, 111), (105, 109, 108, 104), (104, 108, 110, 106), (107, 111, 109, 105), (112, 116, 119, 114), (109, 113, 112, 108), (108, 112, 114, 110), (111, 115, 113, 109), (118, 119, 116, 117), (115, 118, 117, 113), (114, 119, 118, 115), (113, 117, 116, 112), (120, 122, 123, 121), (122, 126, 127, 123), (126, 124, 125, 127), (124, 120, 121, 125), (122, 120, 124, 126), (121, 128, 130, 125), (130, 134, 135, 131), (127, 131, 129, 123), (125, 130, 131, 127), (123, 129, 128, 121), (134, 138, 139, 135), (129, 133, 132, 128), (128, 132, 134, 130), (131, 135, 133, 129), (136, 140, 143, 138), (133, 137, 136, 132), (132, 136, 138, 134), (135, 139, 137, 133), (142, 143, 140, 141), (139, 142, 141, 137), (138, 143, 142, 139), (137, 141, 140, 136), (144, 146, 147, 145), (146, 150, 151, 147), (150, 148, 149, 151), (148, 144, 145, 149), (146, 144, 148, 150), (145, 152, 154, 149), (154, 158, 159, 155), (151, 155, 153, 147), (149, 154, 155, 151), (147, 153, 152, 145), (158, 162, 163, 159), (153, 157, 156, 152), (152, 156, 158, 154), (155, 159, 157, 153), (160, 164, 167, 162), (157, 161, 160, 156), (156, 160, 162, 158), (159, 163, 161, 157), (166, 167, 164, 165), (163, 166, 165, 161), (162, 167, 166, 163), (161, 165, 164, 160), (168, 170, 171, 169), (170, 174, 175, 171), (174, 172, 173, 175), (172, 168, 169, 173), (170, 168, 172, 174), (169, 176, 178, 173), (178, 182, 183, 179), (175, 179, 177, 171), (173, 178, 179, 175), (171, 177, 176, 169), (182, 186, 187, 183), (177, 181, 180, 176), (176, 180, 182, 178), (179, 183, 181, 177), (184, 188, 191, 186), (181, 185, 184, 180), (180, 184, 186, 182), (183, 187, 185, 181), (190, 191, 188, 189), (187, 190, 189, 185), (186, 191, 190, 187), (185, 189, 188, 184)])
me_cube_001.polygons.foreach_set('use_smooth', [True] * 176)
me_cube_001.materials.append(mat_crab)
me_cube_001.use_remesh_preserve_volume = False
me_cube_001.use_remesh_preserve_attributes = False
me_cube_001.use_mirror_vertex_groups = False
me_cube_001.update()

# ---- objects
ob_sphere = bpy.data.objects.new('Sphere', me_sphere)
ob_sphere_001 = bpy.data.objects.new('Sphere.001', me_sphere_001)
ob_icosphere = bpy.data.objects.new('Icosphere', me_icosphere)
ob_cube = bpy.data.objects.new('Cube', me_cube_001)
ob_sun = bpy.data.objects.new('Sun', light_sun)
ob_camera = bpy.data.objects.new('Camera', cam_camera)

# ---- transforms, parenting, visibility, modifiers, constraints
ob_sphere.location = (0.0, -1.352, 1.637)
ob_sphere.scale = (1.837, 1.427, 0.756)
ob_sphere.lineart.crease_threshold = 0.0
ob_sphere_001.parent = ob_sphere
ob_sphere_001.matrix_parent_inverse = Matrix(((0.5445, 0.0, 0.0, -0.0), (0.0, 0.7007, 0.0, -0.0), (0.0, 0.0, 1.323, -2.165), (0.0, 0.0, 0.0, 1.0)))
ob_sphere_001.location = (0.0, 0.0, 1.695)
ob_sphere_001.scale = (0.8746, 1.0, 1.0)
ob_sphere_001.lineart.crease_threshold = 0.0
_m = ob_sphere_001.modifiers.new('Mirror', 'MIRROR')
ob_icosphere.parent = ob_sphere
ob_icosphere.matrix_parent_inverse = Matrix(((0.5445, 0.0, 0.0, -0.0), (0.0, 0.7007, 0.0, -0.0), (0.0, 0.0, 1.323, -2.165), (0.0, 0.0, 0.0, 1.0)))
ob_icosphere.location = (0.0, 0.3993, 1.183)
ob_icosphere.scale = (0.8892, 1.095, 1.236)
ob_icosphere.lineart.crease_threshold = 0.0
_m = ob_icosphere.modifiers.new('Mirror', 'MIRROR')
_m = ob_icosphere.modifiers.new('Subsurf', 'SUBSURF')
_m.uv_smooth = 'PRESERVE_CORNERS'
_m.quality = 1
_m.render_levels = 1
_m.show_only_control_edges = False
ob_cube.parent = ob_sphere
ob_cube.matrix_parent_inverse = Matrix(((0.5445, 0.0, 0.0, -0.0), (0.0, 0.7007, 0.0, -0.0), (0.0, 0.0, 1.323, -2.165), (0.0, 0.0, 0.0, 1.0)))
ob_cube.location = (0.0, 0.0, 1.637)
ob_cube.scale = (0.8294, 0.9483, 0.9483)
ob_cube.lineart.crease_threshold = 0.0
ob_sun.location = (-5.06, 0.0, 6.886)
ob_sun.rotation_euler = (0.0, 0.7854, 4.102)
ob_sun.scale = (1.0, -1.0, 1.0)
ob_sun.lineart.crease_threshold = 0.0
ob_camera.location = (0.0, -5.0, 5.0)
ob_camera.rotation_euler = (0.7854, 0.0, 0.0)
ob_camera.lock_rotations_4d = False
ob_camera.empty_display_type = 'ARROWS'
ob_camera.color = (0.0, 0.0, 0.0, 0.0)
ob_camera.display_type = 'WIRE'
ob_camera.lineart.crease_threshold = 0.0

# ---- collection membership
col_collection_1.objects.link(ob_sphere)
col_collection_1.objects.link(ob_sphere_001)
col_collection_1.objects.link(ob_icosphere)
col_collection_1.objects.link(ob_cube)
col_collection_1.objects.link(ob_sun)
col_collection_1.objects.link(ob_camera)

# ---- scene / render settings (as saved in the file)
scene.camera = ob_camera
scene.frame_start = 1; scene.frame_end = 16; scene.frame_set(0)
scene.render.engine = 'CYCLES'
scene.render.resolution_x = 24
scene.render.resolution_y = 24
scene.render.dither_intensity = 0.0
scene.render.film_transparent = True
scene.render.stamp_background = (0.0, 0.0, 0.0, 0.0)
scene.cycles.use_denoising = False
scene.cycles.samples = 128
scene.cycles.sampling_pattern = 'TABULATED_SOBOL'
scene.cycles.use_adaptive_sampling = False
scene.cycles.use_light_tree = False
scene.cycles.blur_glossy = 0.0
scene.cycles.sample_clamp_indirect = 0.0
scene.view_settings.view_transform = 'Standard'
scene.view_settings.exposure = 0.6821
scene.view_settings.gamma = 1.201
bpy.context.view_layer.update()
